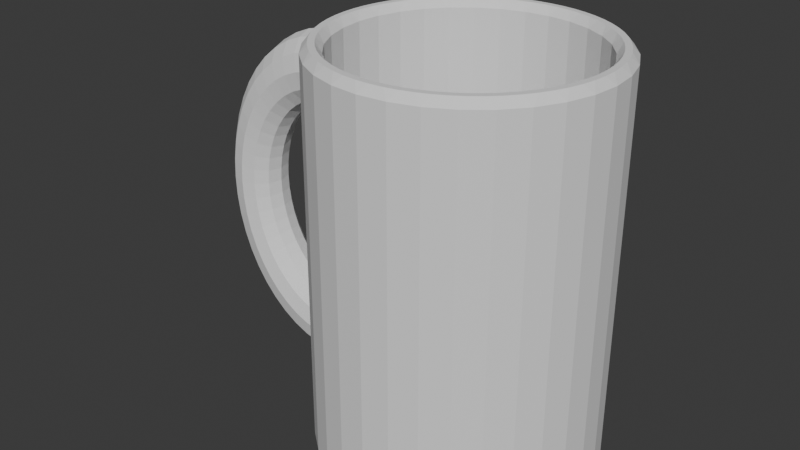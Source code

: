# Source: mug.blend  (saved by Blender 4.3.34; exported with 4.5.12 LTS)
import bpy
from mathutils import Matrix  # noqa: F401  (used for matrix-valued properties, if any)

bpy.ops.wm.read_factory_settings(use_empty=True)
scene = bpy.context.scene
scene.name = 'Scene'

# ---- collections
col_collection = bpy.data.collections.new('Collection'); scene.collection.children.link(col_collection)

# ---- world
world_world = bpy.data.worlds.new('World'); scene.world = world_world
world_world.use_nodes = True; world_world.node_tree.nodes.clear()
_N = world_world.node_tree.nodes; _L = world_world.node_tree.links
n0 = _N.new('ShaderNodeOutputWorld'); n0.name = 'World Output'; n0.location = (300, 300)
n1 = _N.new('ShaderNodeBackground'); n1.name = 'Background'; n1.location = (10, 300)
n1.inputs[0].default_value = (0.05088, 0.05088, 0.05088, 1.0)
_L.new(n1.outputs[0], n0.inputs[0])
n0.is_active_output = True
world_world.color = (0.05088, 0.05088, 0.05088)
world_world.sun_shadow_jitter_overblur = 0.0

# ---- meshes
me_torus = bpy.data.meshes.new('Torus')
me_torus.from_pydata([(0.25, 0.0, 0.0), (0.2433, 0.0, 0.025), (0.225, 0.0, 0.0433), (0.2, 0.0, 0.05), (0.175, 0.0, 0.0433), (0.1567, 0.0, 0.025), (0.15, 0.0, 6.123e-18), (0.1567, 0.0, -0.025), (0.175, 0.0, -0.0433), (0.2, 0.0, -0.05), (0.225, 0.0, -0.0433), (0.2433, 0.0, -0.025), (0.2479, 0.04079, 0.0), (0.2412, 0.0397, 0.025), (0.2231, 0.03671, 0.0433), (0.1983, 0.03263, 0.05), (0.1735, 0.02855, 0.0433), (0.1554, 0.02557, 0.025), (0.1487, 0.02447, 6.123e-18), (0.1554, 0.02557, -0.025), (0.1735, 0.02855, -0.0433), (0.1983, 0.03263, -0.05), (0.2231, 0.03671, -0.0433), (0.2412, 0.0397, -0.025), (0.2415, 0.08088, 0.0), (0.235, 0.07871, 0.025), (0.2173, 0.07279, 0.0433), (0.1932, 0.0647, 0.05), (0.169, 0.05662, 0.0433), (0.1514, 0.0507, 0.025), (0.1449, 0.04853, 6.123e-18), (0.1514, 0.0507, -0.025), (0.169, 0.05662, -0.0433), (0.1932, 0.0647, -0.05), (0.2173, 0.07279, -0.0433), (0.235, 0.07871, -0.025), (0.231, 0.1196, 0.0), (0.2248, 0.1164, 0.025), (0.2079, 0.1076, 0.0433), (0.1848, 0.09567, 0.05), (0.1617, 0.08371, 0.0433), (0.1448, 0.07496, 0.025), (0.1386, 0.07175, 6.123e-18), (0.1448, 0.07496, -0.025), (0.1617, 0.08371, -0.0433), (0.1848, 0.09567, -0.05), (0.2079, 0.1076, -0.0433), (0.2248, 0.1164, -0.025), (0.2165, 0.1563, 0.0), (0.2107, 0.1521, 0.025), (0.1949, 0.1406, 0.0433), (0.1732, 0.125, 0.05), (0.1516, 0.1094, 0.0433), (0.1357, 0.09794, 0.025), (0.1299, 0.09375, 6.123e-18), (0.1357, 0.09794, -0.025), (0.1516, 0.1094, -0.0433), (0.1732, 0.125, -0.05), (0.1949, 0.1406, -0.0433), (0.2107, 0.1521, -0.025), (0.1983, 0.1902, 0.0), (0.193, 0.1851, 0.025), (0.1785, 0.1712, 0.0433), (0.1587, 0.1522, 0.05), (0.1388, 0.1332, 0.0433), (0.1243, 0.1192, 0.025), (0.119, 0.1141, 6.123e-18), (0.1243, 0.1192, -0.025), (0.1388, 0.1332, -0.0433), (0.1587, 0.1522, -0.05), (0.1785, 0.1712, -0.0433), (0.193, 0.1851, -0.025), (0.1768, 0.221, 0.0), (0.172, 0.215, 0.025), (0.1591, 0.1989, 0.0433), (0.1414, 0.1768, 0.05), (0.1237, 0.1547, 0.0433), (0.1108, 0.1385, 0.025), (0.1061, 0.1326, 6.123e-18), (0.1108, 0.1385, -0.025), (0.1237, 0.1547, -0.0433), (0.1414, 0.1768, -0.05), (0.1591, 0.1989, -0.0433), (0.172, 0.215, -0.025), (0.1522, 0.2479, 0.0), (0.1481, 0.2413, 0.025), (0.137, 0.2231, 0.0433), (0.1218, 0.1983, 0.05), (0.1065, 0.1735, 0.0433), (0.09539, 0.1554, 0.025), (0.09131, 0.1488, 6.123e-18), (0.09539, 0.1554, -0.025), (0.1065, 0.1735, -0.0433), (0.1218, 0.1983, -0.05), (0.137, 0.2231, -0.0433), (0.1481, 0.2413, -0.025), (0.125, 0.2706, 0.0), (0.1217, 0.2634, 0.025), (0.1125, 0.2436, 0.0433), (0.1, 0.2165, 0.05), (0.0875, 0.1894, 0.0433), (0.07835, 0.1696, 0.025), (0.075, 0.1624, 6.123e-18), (0.07835, 0.1696, -0.025), (0.0875, 0.1894, -0.0433), (0.1, 0.2165, -0.05), (0.1125, 0.2436, -0.0433), (0.1217, 0.2634, -0.025), (0.09567, 0.2887, 0.0), (0.09311, 0.281, 0.025), (0.0861, 0.2598, 0.0433), (0.07654, 0.231, 0.05), (0.06697, 0.2021, 0.0433), (0.05997, 0.181, 0.025), (0.07654, 0.231, -0.05), (0.0861, 0.2598, -0.0433), (0.09311, 0.281, -0.025), (0.05823, 0.2717, 0.0433), (0.03263, 0.3098, 0.0), (0.03176, 0.3015, 0.025), (0.02937, 0.2788, 0.0433), (0.02611, 0.2479, 0.05), (0.02284, 0.2169, 0.0433), (0.02045, 0.1942, 0.025), (0.01958, 0.1859, 6.123e-18), (0.02045, 0.1942, -0.025), (0.02284, 0.2169, -0.0433), (0.02611, 0.2479, -0.05), (0.02937, 0.2788, -0.0433), (0.03176, 0.3015, -0.025), (1.887e-08, 0.3125, 0.0), (1.837e-08, 0.3041, 0.025), (1.699e-08, 0.2812, 0.0433), (1.51e-08, 0.25, 0.05), (1.321e-08, 0.2188, 0.0433), (1.183e-08, 0.1959, 0.025), (1.132e-08, 0.1875, 6.123e-18), (1.183e-08, 0.1959, -0.025), (1.321e-08, 0.2188, -0.0433), (1.51e-08, 0.25, -0.05), (1.699e-08, 0.2812, -0.0433), (1.837e-08, 0.3041, -0.025), (-0.03263, 0.3098, 0.0), (-0.03176, 0.3015, 0.025), (-0.02937, 0.2788, 0.0433), (-0.02611, 0.2479, 0.05), (-0.02284, 0.2169, 0.0433), (-0.02045, 0.1942, 0.025), (-0.01958, 0.1859, 6.123e-18), (-0.02045, 0.1942, -0.025), (-0.02284, 0.2169, -0.0433), (-0.02611, 0.2479, -0.05), (-0.02937, 0.2788, -0.0433), (-0.03176, 0.3015, -0.025), (-0.0647, 0.3019, 0.0), (-0.06297, 0.2938, 0.025), (-0.05823, 0.2717, 0.0433), (-0.05176, 0.2415, 0.05), (-0.04529, 0.2113, 0.0433), (-0.04056, 0.1892, 0.025), (-0.03882, 0.1811, 6.123e-18), (-0.04056, 0.1892, -0.025), (-0.04529, 0.2113, -0.0433), (-0.05176, 0.2415, -0.05), (-0.05823, 0.2717, -0.0433), (-0.06297, 0.2938, -0.025), (-0.09567, 0.2887, 0.0), (-0.09311, 0.281, 0.025), (-0.0861, 0.2598, 0.0433), (-0.07654, 0.231, 0.05), (-0.06697, 0.2021, 0.0433), (-0.05997, 0.181, 0.025), (-0.0574, 0.1732, 6.123e-18), (-0.05997, 0.181, -0.025), (-0.06697, 0.2021, -0.0433), (-0.07654, 0.231, -0.05), (-0.0861, 0.2598, -0.0433), (-0.09311, 0.281, -0.025), (-0.125, 0.2706, 0.0), (-0.1217, 0.2634, 0.025), (-0.1125, 0.2436, 0.0433), (-0.1, 0.2165, 0.05), (-0.0875, 0.1894, 0.0433), (-0.07835, 0.1696, 0.025), (-0.075, 0.1624, 6.123e-18), (-0.07835, 0.1696, -0.025), (-0.0875, 0.1894, -0.0433), (-0.1, 0.2165, -0.05), (-0.1125, 0.2436, -0.0433), (-0.1217, 0.2634, -0.025), (-0.1522, 0.2479, 0.0), (-0.1481, 0.2413, 0.025), (-0.137, 0.2231, 0.0433), (-0.1218, 0.1983, 0.05), (-0.1065, 0.1735, 0.0433), (-0.09539, 0.1554, 0.025), (-0.09131, 0.1488, 6.123e-18), (-0.09539, 0.1554, -0.025), (-0.1065, 0.1735, -0.0433), (-0.1218, 0.1983, -0.05), (-0.137, 0.2231, -0.0433), (-0.1481, 0.2413, -0.025), (-0.1768, 0.221, 0.0), (-0.172, 0.215, 0.025), (-0.1591, 0.1989, 0.0433), (-0.1414, 0.1768, 0.05), (-0.1237, 0.1547, 0.0433), (-0.1108, 0.1385, 0.025), (-0.1061, 0.1326, 6.123e-18), (-0.1108, 0.1385, -0.025), (-0.1237, 0.1547, -0.0433), (-0.1414, 0.1768, -0.05), (-0.1591, 0.1989, -0.0433), (-0.172, 0.215, -0.025), (-0.1983, 0.1902, 0.0), (-0.193, 0.1851, 0.025), (-0.1785, 0.1712, 0.0433), (-0.1587, 0.1522, 0.05), (-0.1388, 0.1332, 0.0433), (-0.1243, 0.1192, 0.025), (-0.119, 0.1141, 6.123e-18), (-0.1243, 0.1192, -0.025), (-0.1388, 0.1332, -0.0433), (-0.1587, 0.1522, -0.05), (-0.1785, 0.1712, -0.0433), (-0.193, 0.1851, -0.025), (-0.2165, 0.1563, 0.0), (-0.2107, 0.1521, 0.025), (-0.1949, 0.1406, 0.0433), (-0.1732, 0.125, 0.05), (-0.1516, 0.1094, 0.0433), (-0.1357, 0.09794, 0.025), (-0.1299, 0.09375, 6.123e-18), (-0.1357, 0.09794, -0.025), (-0.1516, 0.1094, -0.0433), (-0.1732, 0.125, -0.05), (-0.1949, 0.1406, -0.0433), (-0.2107, 0.1521, -0.025), (-0.231, 0.1196, 0.0), (-0.2248, 0.1164, 0.025), (-0.2079, 0.1076, 0.0433), (-0.1848, 0.09567, 0.05), (-0.1617, 0.08371, 0.0433), (-0.1448, 0.07496, 0.025), (-0.1386, 0.07175, 6.123e-18), (-0.1448, 0.07496, -0.025), (-0.1617, 0.08371, -0.0433), (-0.1848, 0.09567, -0.05), (-0.2079, 0.1076, -0.0433), (-0.2248, 0.1164, -0.025), (-0.2415, 0.08088, 0.0), (-0.235, 0.07871, 0.025), (-0.2173, 0.07279, 0.0433), (-0.1932, 0.0647, 0.05), (-0.169, 0.05662, 0.0433), (-0.1514, 0.0507, 0.025), (-0.1449, 0.04853, 6.123e-18), (-0.1514, 0.0507, -0.025), (-0.169, 0.05662, -0.0433), (-0.1932, 0.0647, -0.05), (-0.2173, 0.07279, -0.0433), (-0.235, 0.07871, -0.025), (-0.2479, 0.04079, 0.0), (-0.2412, 0.0397, 0.025), (-0.2231, 0.03671, 0.0433), (-0.1983, 0.03263, 0.05), (-0.1735, 0.02855, 0.0433), (-0.1554, 0.02557, 0.025), (-0.1487, 0.02447, 6.123e-18), (-0.1554, 0.02557, -0.025), (-0.1735, 0.02855, -0.0433), (-0.1983, 0.03263, -0.05), (-0.2231, 0.03671, -0.0433), (-0.2412, 0.0397, -0.025), (-0.25, 2.732e-08, 0.0), (-0.2433, 2.659e-08, 0.025), (-0.225, 2.459e-08, 0.0433), (-0.2, 2.186e-08, 0.05), (-0.175, 1.912e-08, 0.0433), (-0.1567, 1.712e-08, 0.025), (-0.15, 1.639e-08, 6.123e-18), (-0.1567, 1.712e-08, -0.025), (-0.175, 1.912e-08, -0.0433), (-0.2, 2.186e-08, -0.05), (-0.225, 2.459e-08, -0.0433), (-0.2433, 2.659e-08, -0.025), (-0.2479, -0.04079, 0.0), (-0.2412, -0.0397, 0.025), (-0.2231, -0.03671, 0.0433), (-0.1983, -0.03263, 0.05), (-0.1735, -0.02855, 0.0433), (-0.1554, -0.02557, 0.025), (-0.1487, -0.02447, 6.123e-18), (-0.1554, -0.02557, -0.025), (-0.1735, -0.02855, -0.0433), (-0.1983, -0.03263, -0.05), (-0.2231, -0.03671, -0.0433), (-0.2412, -0.0397, -0.025), (-0.2415, -0.08088, 0.0), (-0.235, -0.07871, 0.025), (-0.2173, -0.07279, 0.0433), (-0.1932, -0.0647, 0.05), (-0.169, -0.05662, 0.0433), (-0.1514, -0.0507, 0.025), (-0.1449, -0.04853, 6.123e-18), (-0.1514, -0.0507, -0.025), (-0.169, -0.05662, -0.0433), (-0.1932, -0.0647, -0.05), (-0.2173, -0.07279, -0.0433), (-0.235, -0.07871, -0.025), (-0.231, -0.1196, 0.0), (-0.2248, -0.1164, 0.025), (-0.2079, -0.1076, 0.0433), (-0.1848, -0.09567, 0.05), (-0.1617, -0.08371, 0.0433), (-0.1448, -0.07496, 0.025), (-0.1386, -0.07175, 6.123e-18), (-0.1448, -0.07496, -0.025), (-0.1617, -0.08371, -0.0433), (-0.1848, -0.09567, -0.05), (-0.2079, -0.1076, -0.0433), (-0.2248, -0.1164, -0.025), (-0.2165, -0.1562, 0.0), (-0.2107, -0.1521, 0.025), (-0.1949, -0.1406, 0.0433), (-0.1732, -0.125, 0.05), (-0.1516, -0.1094, 0.0433), (-0.1357, -0.09794, 0.025), (-0.1299, -0.09375, 6.123e-18), (-0.1357, -0.09794, -0.025), (-0.1516, -0.1094, -0.0433), (-0.1732, -0.125, -0.05), (-0.1949, -0.1406, -0.0433), (-0.2107, -0.1521, -0.025), (-0.1983, -0.1902, 0.0), (-0.193, -0.1851, 0.025), (-0.1785, -0.1712, 0.0433), (-0.1587, -0.1522, 0.05), (-0.1388, -0.1332, 0.0433), (-0.1243, -0.1192, 0.025), (-0.119, -0.1141, 6.123e-18), (-0.1243, -0.1192, -0.025), (-0.1388, -0.1332, -0.0433), (-0.1587, -0.1522, -0.05), (-0.1785, -0.1712, -0.0433), (-0.193, -0.1851, -0.025), (-0.1768, -0.221, 0.0), (-0.172, -0.215, 0.025), (-0.1591, -0.1989, 0.0433), (-0.1414, -0.1768, 0.05), (-0.1237, -0.1547, 0.0433), (-0.1108, -0.1385, 0.025), (-0.1061, -0.1326, 6.123e-18), (-0.1108, -0.1385, -0.025), (-0.1237, -0.1547, -0.0433), (-0.1414, -0.1768, -0.05), (-0.1591, -0.1989, -0.0433), (-0.172, -0.215, -0.025), (-0.1522, -0.2479, 0.0), (-0.1481, -0.2413, 0.025), (-0.137, -0.2231, 0.0433), (-0.1218, -0.1983, 0.05), (-0.1065, -0.1735, 0.0433), (-0.09539, -0.1554, 0.025), (-0.09131, -0.1488, 6.123e-18), (-0.09539, -0.1554, -0.025), (-0.1065, -0.1735, -0.0433), (-0.1218, -0.1983, -0.05), (-0.137, -0.2231, -0.0433), (-0.1481, -0.2413, -0.025), (-0.125, -0.2706, 0.0), (-0.1217, -0.2634, 0.025), (-0.1125, -0.2436, 0.0433), (-0.1, -0.2165, 0.05), (-0.0875, -0.1894, 0.0433), (-0.07835, -0.1696, 0.025), (-0.075, -0.1624, 6.123e-18), (-0.07835, -0.1696, -0.025), (-0.0875, -0.1894, -0.0433), (-0.1, -0.2165, -0.05), (-0.1125, -0.2436, -0.0433), (-0.1217, -0.2634, -0.025), (-0.09567, -0.2887, 0.0), (-0.09311, -0.281, 0.025), (-0.0861, -0.2598, 0.0433), (-0.07654, -0.231, 0.05), (-0.06697, -0.2021, 0.0433), (-0.05997, -0.181, 0.025), (-0.0574, -0.1732, 6.123e-18), (-0.05997, -0.181, -0.025), (-0.06697, -0.2021, -0.0433), (-0.07654, -0.231, -0.05), (-0.0861, -0.2598, -0.0433), (-0.09311, -0.281, -0.025), (-0.0647, -0.3019, 0.0), (-0.06297, -0.2938, 0.025), (-0.05823, -0.2717, 0.0433), (-0.05176, -0.2415, 0.05), (-0.04529, -0.2113, 0.0433), (-0.04056, -0.1892, 0.025), (-0.03882, -0.1811, 6.123e-18), (-0.04056, -0.1892, -0.025), (-0.04529, -0.2113, -0.0433), (-0.05176, -0.2415, -0.05), (-0.05823, -0.2717, -0.0433), (-0.06297, -0.2938, -0.025), (-0.03263, -0.3098, 0.0), (-0.03176, -0.3015, 0.025), (-0.02937, -0.2788, 0.0433), (-0.02611, -0.2479, 0.05), (-0.02284, -0.2169, 0.0433), (-0.02045, -0.1942, 0.025), (-0.01958, -0.1859, 6.123e-18), (-0.02045, -0.1942, -0.025), (-0.02284, -0.2169, -0.0433), (-0.02611, -0.2479, -0.05), (-0.02937, -0.2788, -0.0433), (-0.03176, -0.3015, -0.025), (1.887e-08, -0.3125, 0.0), (1.837e-08, -0.3041, 0.025), (1.699e-08, -0.2812, 0.0433), (1.51e-08, -0.25, 0.05), (1.321e-08, -0.2188, 0.0433), (1.183e-08, -0.1959, 0.025), (1.132e-08, -0.1875, 6.123e-18), (1.183e-08, -0.1959, -0.025), (1.321e-08, -0.2188, -0.0433), (1.51e-08, -0.25, -0.05), (1.699e-08, -0.2812, -0.0433), (1.837e-08, -0.3041, -0.025), (0.03263, -0.3098, 0.0), (0.03176, -0.3015, 0.025), (0.02937, -0.2788, 0.0433), (0.02611, -0.2479, 0.05), (0.02284, -0.2169, 0.0433), (0.02045, -0.1942, 0.025), (0.01958, -0.1859, 6.123e-18), (0.02045, -0.1942, -0.025), (0.02284, -0.2169, -0.0433), (0.02611, -0.2479, -0.05), (0.02937, -0.2788, -0.0433), (0.03176, -0.3015, -0.025), (0.09567, -0.2887, 0.0), (0.09311, -0.281, 0.025), (0.0861, -0.2598, 0.0433), (0.07654, -0.231, 0.05), (0.06697, -0.2021, 0.0433), (0.05997, -0.181, 0.025), (0.0861, -0.2598, -0.0433), (0.09311, -0.281, -0.025), (0.125, -0.2706, 0.0), (0.1217, -0.2634, 0.025), (0.1125, -0.2436, 0.0433), (0.1, -0.2165, 0.05), (0.0875, -0.1894, 0.0433), (0.07835, -0.1696, 0.025), (0.075, -0.1624, 6.123e-18), (0.07835, -0.1696, -0.025), (0.0875, -0.1894, -0.0433), (0.1, -0.2165, -0.05), (0.1125, -0.2436, -0.0433), (0.1217, -0.2634, -0.025), (0.1522, -0.2479, 0.0), (0.1481, -0.2413, 0.025), (0.137, -0.2231, 0.0433), (0.1218, -0.1983, 0.05), (0.1065, -0.1735, 0.0433), (0.09539, -0.1554, 0.025), (0.09131, -0.1488, 6.123e-18), (0.09539, -0.1554, -0.025), (0.1065, -0.1735, -0.0433), (0.1218, -0.1983, -0.05), (0.137, -0.2231, -0.0433), (0.1481, -0.2413, -0.025), (0.1768, -0.221, 0.0), (0.172, -0.2151, 0.025), (0.1591, -0.1989, 0.0433), (0.1414, -0.1768, 0.05), (0.1237, -0.1547, 0.0433), (0.1108, -0.1385, 0.025), (0.1061, -0.1326, 6.123e-18), (0.1108, -0.1385, -0.025), (0.1237, -0.1547, -0.0433), (0.1414, -0.1768, -0.05), (0.1591, -0.1989, -0.0433), (0.172, -0.2151, -0.025), (0.1983, -0.1902, 0.0), (0.193, -0.1851, 0.025), (0.1785, -0.1712, 0.0433), (0.1587, -0.1522, 0.05), (0.1388, -0.1332, 0.0433), (0.1243, -0.1192, 0.025), (0.119, -0.1141, 6.123e-18), (0.1243, -0.1192, -0.025), (0.1388, -0.1332, -0.0433), (0.1587, -0.1522, -0.05), (0.1785, -0.1712, -0.0433), (0.193, -0.1851, -0.025), (0.2165, -0.1563, 0.0), (0.2107, -0.1521, 0.025), (0.1949, -0.1406, 0.0433), (0.1732, -0.125, 0.05), (0.1516, -0.1094, 0.0433), (0.1357, -0.09794, 0.025), (0.1299, -0.09375, 6.123e-18), (0.1357, -0.09794, -0.025), (0.1516, -0.1094, -0.0433), (0.1732, -0.125, -0.05), (0.1949, -0.1406, -0.0433), (0.2107, -0.1521, -0.025), (0.231, -0.1196, 0.0), (0.2248, -0.1164, 0.025), (0.2079, -0.1076, 0.0433), (0.1848, -0.09567, 0.05), (0.1617, -0.08371, 0.0433), (0.1448, -0.07496, 0.025), (0.1386, -0.07175, 6.123e-18), (0.1448, -0.07496, -0.025), (0.1617, -0.08371, -0.0433), (0.1848, -0.09567, -0.05), (0.2079, -0.1076, -0.0433), (0.2248, -0.1164, -0.025), (0.2415, -0.08088, 0.0), (0.235, -0.07871, 0.025), (0.2173, -0.07279, 0.0433), (0.1932, -0.0647, 0.05), (0.169, -0.05662, 0.0433), (0.1514, -0.0507, 0.025), (0.1449, -0.04853, 6.123e-18), (0.1514, -0.0507, -0.025), (0.169, -0.05662, -0.0433), (0.1932, -0.0647, -0.05), (0.2173, -0.07279, -0.0433), (0.235, -0.07871, -0.025), (0.2479, -0.04079, 0.0), (0.2412, -0.0397, 0.025), (0.2231, -0.03671, 0.0433), (0.1983, -0.03263, 0.05), (0.1735, -0.02855, 0.0433), (0.1554, -0.02557, 0.025), (0.1487, -0.02447, 6.123e-18), (0.1554, -0.02557, -0.025), (0.1735, -0.02855, -0.0433), (0.1983, -0.03263, -0.05), (0.2231, -0.03671, -0.0433), (0.2412, -0.0397, -0.025), (0.01632, 0.3112, 0.0), (0.01588, 0.3028, 0.025), (0.01468, 0.28, 0.0433), (0.01305, 0.2489, 0.05), (0.01142, 0.2178, 0.0433), (0.01023, 0.195, 0.025), (0.009789, 0.1867, 6.123e-18), (0.01023, 0.195, -0.025), (0.01142, 0.2178, -0.0433), (0.01305, 0.2489, -0.05), (0.01468, 0.28, -0.0433), (0.01588, 0.3028, -0.025), (0.01632, -0.3112, 0.0), (0.01588, -0.3028, 0.025), (0.01468, -0.28, 0.0433), (0.01305, -0.2489, 0.05), (0.01142, -0.2178, 0.0433), (0.01023, -0.195, 0.025), (0.009789, -0.1867, 6.123e-18), (0.01023, -0.195, -0.025), (0.01142, -0.2178, -0.0433), (0.01305, -0.2489, -0.05), (0.01468, -0.28, -0.0433), (0.01588, -0.3028, -0.025), (0.2634, -0.35, -0.25), (0.3121, -0.35, -0.2452), (0.359, -0.35, -0.231), (0.4022, -0.35, -0.2079), (0.4401, -0.35, -0.1768), (0.4712, -0.35, -0.1389), (0.4943, -0.35, -0.09567), (0.5085, -0.35, -0.04877), (0.5134, -0.35, 1.53e-08), (0.5085, -0.35, 0.04877), (0.4943, -0.35, 0.09567), (0.4712, -0.35, 0.1389), (0.4401, -0.35, 0.1768), (0.4022, -0.35, 0.2079), (0.359, -0.35, 0.231), (0.3121, -0.35, 0.2452), (0.2634, -0.35, 0.25), (0.2146, -0.35, 0.2452), (0.1677, -0.35, 0.231), (0.1245, -0.35, 0.2079), (0.08658, -0.35, 0.1768), (0.05549, -0.35, 0.1389), (0.03238, -0.35, 0.09567), (0.01816, -0.35, 0.04877), (0.01335, -0.35, 1.53e-08), (0.01816, -0.35, -0.04877), (0.03238, -0.35, -0.09567), (0.05549, -0.35, -0.1389), (0.08658, -0.35, -0.1768), (0.1245, -0.35, -0.2079), (0.1677, -0.35, -0.231), (0.2146, -0.35, -0.2452), (0.3055, -0.2146, -0.2117), (0.2634, -0.2146, -0.2159), (0.346, -0.2146, -0.1994), (0.3833, -0.2146, -0.1795), (0.416, -0.2146, -0.1526), (0.4428, -0.2146, -0.1199), (0.4628, -0.2146, -0.08261), (0.4751, -0.2146, -0.04211), (0.4792, -0.2146, 9.381e-09), (0.4751, -0.2146, 0.04211), (0.4628, -0.2146, 0.08261), (0.4428, -0.2146, 0.1199), (0.416, -0.2146, 0.1526), (0.3833, -0.2146, 0.1795), (0.346, -0.2146, 0.1994), (0.3055, -0.2146, 0.2117), (0.2634, -0.2146, 0.2159), (0.2212, -0.2146, 0.2117), (0.1807, -0.2146, 0.1994), (0.1434, -0.2146, 0.1795), (0.1107, -0.2146, 0.1526), (0.08386, -0.2146, 0.1199), (0.06391, -0.2146, 0.08261), (0.05163, -0.2146, 0.04211), (0.04748, -0.2146, 9.381e-09), (0.05163, -0.2146, -0.04211), (0.06391, -0.2146, -0.08261), (0.08386, -0.2146, -0.1199), (0.1107, -0.2146, -0.1526), (0.1434, -0.2146, -0.1795), (0.1807, -0.2146, -0.1994), (0.2212, -0.2146, -0.2117), (0.2748, 0.35, -0.2262), (0.2519, 0.35, -0.2262), (0.2634, 0.3357, -0.2159), (0.3055, 0.3357, -0.2117), (0.3187, 0.35, -0.2196), (0.2963, 0.35, -0.2241), (0.346, 0.3357, -0.1994), (0.3605, 0.35, -0.2046), (0.3394, 0.35, -0.2134), (0.3833, 0.3357, -0.1795), (0.3985, 0.35, -0.1818), (0.3795, 0.35, -0.1944), (0.416, 0.3357, -0.1526), (0.4314, 0.35, -0.1519), (0.4152, 0.35, -0.168), (0.4428, 0.3357, -0.1199), (0.4578, 0.35, -0.1162), (0.4451, 0.35, -0.1352), (0.4628, 0.3357, -0.08261), (0.4767, 0.35, -0.07602), (0.468, 0.35, -0.09713), (0.4751, 0.3357, -0.04211), (0.4875, 0.35, -0.03293), (0.483, 0.35, -0.05534), (0.4792, 0.3357, -1.467e-08), (0.4896, 0.35, 0.01142), (0.4896, 0.35, -0.01142), (0.4751, 0.3357, 0.04211), (0.483, 0.35, 0.05534), (0.4875, 0.35, 0.03293), (0.4628, 0.3357, 0.08261), (0.468, 0.35, 0.09713), (0.4767, 0.35, 0.07602), (0.4428, 0.3357, 0.1199), (0.4451, 0.35, 0.1352), (0.4578, 0.35, 0.1162), (0.416, 0.3357, 0.1526), (0.4152, 0.35, 0.168), (0.4314, 0.35, 0.1519), (0.3833, 0.3357, 0.1795), (0.3795, 0.35, 0.1944), (0.3985, 0.35, 0.1818), (0.346, 0.3357, 0.1994), (0.3394, 0.35, 0.2134), (0.3605, 0.35, 0.2046), (0.3055, 0.3357, 0.2117), (0.2963, 0.35, 0.2241), (0.3187, 0.35, 0.2196), (0.2634, 0.3357, 0.2159), (0.2519, 0.35, 0.2262), (0.2748, 0.35, 0.2262), (0.2212, 0.3357, 0.2117), (0.208, 0.35, 0.2196), (0.2304, 0.35, 0.2241), (0.1807, 0.3357, 0.1994), (0.1662, 0.35, 0.2046), (0.1873, 0.35, 0.2134), (0.1434, 0.3357, 0.1795), (0.1282, 0.35, 0.1818), (0.1472, 0.35, 0.1944), (0.1107, 0.3357, 0.1526), (0.09531, 0.35, 0.1519), (0.1115, 0.35, 0.168), (0.08386, 0.3357, 0.1199), (0.06891, 0.35, 0.1162), (0.0816, 0.35, 0.1352), (0.06391, 0.3357, 0.08261), (0.04998, 0.35, 0.07602), (0.05872, 0.35, 0.09713), (0.05163, 0.3357, 0.04211), (0.03925, 0.35, 0.03293), (0.0437, 0.35, 0.05534), (0.04748, 0.3357, -1.467e-08), (0.03713, 0.35, -0.01142), (0.03713, 0.35, 0.01142), (0.05163, 0.3357, -0.04211), (0.0437, 0.35, -0.05534), (0.03925, 0.35, -0.03293), (0.06391, 0.3357, -0.08261), (0.05872, 0.35, -0.09713), (0.04998, 0.35, -0.07602), (0.08386, 0.3357, -0.1199), (0.0816, 0.35, -0.1352), (0.06891, 0.35, -0.1162), (0.1107, 0.3357, -0.1526), (0.1115, 0.35, -0.168), (0.09531, 0.35, -0.1519), (0.1434, 0.3357, -0.1795), (0.1472, 0.35, -0.1944), (0.1282, 0.35, -0.1818), (0.1807, 0.3357, -0.1994), (0.1873, 0.35, -0.2134), (0.1662, 0.35, -0.2046), (0.2212, 0.3357, -0.2117), (0.2304, 0.35, -0.2241), (0.208, 0.35, -0.2196), (0.2985, 0.35, -0.2351), (0.3209, 0.35, -0.2306), (0.3121, 0.3357, -0.2452), (0.2748, 0.35, -0.2374), (0.2634, 0.3357, -0.25), (0.2519, 0.35, -0.2374), (0.3436, 0.35, -0.2237), (0.3648, 0.35, -0.215), (0.359, 0.3357, -0.231), (0.3857, 0.35, -0.2037), (0.4047, 0.35, -0.191), (0.4022, 0.3357, -0.2079), (0.4231, 0.35, -0.1759), (0.4393, 0.35, -0.1598), (0.4401, 0.3357, -0.1768), (0.4544, 0.35, -0.1414), (0.4671, 0.35, -0.1224), (0.4712, 0.3357, -0.1389), (0.4783, 0.35, -0.1014), (0.4871, 0.35, -0.0803), (0.4943, 0.3357, -0.09567), (0.494, 0.35, -0.05752), (0.4984, 0.35, -0.03511), (0.5085, 0.3357, -0.04877), (0.5008, 0.35, -0.01142), (0.5008, 0.35, 0.01142), (0.5134, 0.3357, -1.467e-08), (0.4984, 0.35, 0.03511), (0.494, 0.35, 0.05752), (0.5085, 0.3357, 0.04877), (0.4871, 0.35, 0.0803), (0.4783, 0.35, 0.1014), (0.4943, 0.3357, 0.09567), (0.4671, 0.35, 0.1224), (0.4544, 0.35, 0.1414), (0.4712, 0.3357, 0.1389), (0.4393, 0.35, 0.1598), (0.4231, 0.35, 0.1759), (0.4401, 0.3357, 0.1768), (0.4047, 0.35, 0.191), (0.3857, 0.35, 0.2037), (0.4022, 0.3357, 0.2079), (0.3648, 0.35, 0.215), (0.3436, 0.35, 0.2237), (0.359, 0.3357, 0.231), (0.3209, 0.35, 0.2306), (0.2985, 0.35, 0.2351), (0.3121, 0.3357, 0.2452), (0.2748, 0.35, 0.2374), (0.2519, 0.35, 0.2374), (0.2634, 0.3357, 0.25), (0.2282, 0.35, 0.2351), (0.2058, 0.35, 0.2306), (0.2146, 0.3357, 0.2452), (0.1831, 0.35, 0.2237), (0.162, 0.35, 0.215), (0.1677, 0.3357, 0.231), (0.141, 0.35, 0.2037), (0.122, 0.35, 0.191), (0.1245, 0.3357, 0.2079), (0.1036, 0.35, 0.1759), (0.08741, 0.35, 0.1598), (0.08658, 0.3357, 0.1768), (0.07231, 0.35, 0.1414), (0.05962, 0.35, 0.1224), (0.05549, 0.3357, 0.1389), (0.0484, 0.35, 0.1014), (0.03966, 0.35, 0.0803), (0.03238, 0.3357, 0.09567), (0.03275, 0.35, 0.05752), (0.02829, 0.35, 0.03511), (0.01816, 0.3357, 0.04877), (0.02596, 0.35, 0.01142), (0.02596, 0.35, -0.01142), (0.01335, 0.3357, -1.467e-08), (0.02829, 0.35, -0.03511), (0.03275, 0.35, -0.05752), (0.01816, 0.3357, -0.04877), (0.03966, 0.35, -0.0803), (0.0484, 0.35, -0.1014), (0.03238, 0.3357, -0.09567), (0.05962, 0.35, -0.1224), (0.07231, 0.35, -0.1414), (0.05549, 0.3357, -0.1389), (0.08741, 0.35, -0.1598), (0.1036, 0.35, -0.1759), (0.08658, 0.3357, -0.1768), (0.122, 0.35, -0.191), (0.141, 0.35, -0.2037), (0.1245, 0.3357, -0.2079), (0.162, 0.35, -0.215), (0.1831, 0.35, -0.2237), (0.1677, 0.3357, -0.231), (0.2058, 0.35, -0.2306), (0.2282, 0.35, -0.2351), (0.2146, 0.3357, -0.2452)], [], [(546, 130, 131, 547), (547, 131, 132, 548), (548, 132, 133, 549), (549, 133, 134, 550), (550, 134, 135, 551), (551, 135, 136, 552), (552, 136, 137, 553), (553, 137, 138, 554), (554, 138, 139, 555), (555, 139, 140, 556), (556, 140, 141, 557), (557, 141, 130, 546), (130, 142, 143, 131), (131, 143, 144, 132), (132, 144, 145, 133), (133, 145, 146, 134), (134, 146, 147, 135), (135, 147, 148, 136), (136, 148, 149, 137), (137, 149, 150, 138), (138, 150, 151, 139), (139, 151, 152, 140), (140, 152, 153, 141), (141, 153, 142, 130), (142, 154, 155, 143), (143, 155, 156, 144), (144, 156, 157, 145), (145, 157, 158, 146), (146, 158, 159, 147), (147, 159, 160, 148), (148, 160, 161, 149), (149, 161, 162, 150), (150, 162, 163, 151), (151, 163, 164, 152), (152, 164, 165, 153), (153, 165, 154, 142), (154, 166, 167, 155), (155, 167, 168, 156), (156, 168, 169, 157), (157, 169, 170, 158), (158, 170, 171, 159), (159, 171, 172, 160), (160, 172, 173, 161), (161, 173, 174, 162), (162, 174, 175, 163), (163, 175, 176, 164), (164, 176, 177, 165), (165, 177, 166, 154), (166, 178, 179, 167), (167, 179, 180, 168), (168, 180, 181, 169), (169, 181, 182, 170), (170, 182, 183, 171), (171, 183, 184, 172), (172, 184, 185, 173), (173, 185, 186, 174), (174, 186, 187, 175), (175, 187, 188, 176), (176, 188, 189, 177), (177, 189, 178, 166), (178, 190, 191, 179), (179, 191, 192, 180), (180, 192, 193, 181), (181, 193, 194, 182), (182, 194, 195, 183), (183, 195, 196, 184), (184, 196, 197, 185), (185, 197, 198, 186), (186, 198, 199, 187), (187, 199, 200, 188), (188, 200, 201, 189), (189, 201, 190, 178), (190, 202, 203, 191), (191, 203, 204, 192), (192, 204, 205, 193), (193, 205, 206, 194), (194, 206, 207, 195), (195, 207, 208, 196), (196, 208, 209, 197), (197, 209, 210, 198), (198, 210, 211, 199), (199, 211, 212, 200), (200, 212, 213, 201), (201, 213, 202, 190), (202, 214, 215, 203), (203, 215, 216, 204), (204, 216, 217, 205), (205, 217, 218, 206), (206, 218, 219, 207), (207, 219, 220, 208), (208, 220, 221, 209), (209, 221, 222, 210), (210, 222, 223, 211), (211, 223, 224, 212), (212, 224, 225, 213), (213, 225, 214, 202), (214, 226, 227, 215), (215, 227, 228, 216), (216, 228, 229, 217), (217, 229, 230, 218), (218, 230, 231, 219), (219, 231, 232, 220), (220, 232, 233, 221), (221, 233, 234, 222), (222, 234, 235, 223), (223, 235, 236, 224), (224, 236, 237, 225), (225, 237, 226, 214), (226, 238, 239, 227), (227, 239, 240, 228), (228, 240, 241, 229), (229, 241, 242, 230), (230, 242, 243, 231), (231, 243, 244, 232), (232, 244, 245, 233), (233, 245, 246, 234), (234, 246, 247, 235), (235, 247, 248, 236), (236, 248, 249, 237), (237, 249, 238, 226), (238, 250, 251, 239), (239, 251, 252, 240), (240, 252, 253, 241), (241, 253, 254, 242), (242, 254, 255, 243), (243, 255, 256, 244), (244, 256, 257, 245), (245, 257, 258, 246), (246, 258, 259, 247), (247, 259, 260, 248), (248, 260, 261, 249), (249, 261, 250, 238), (250, 262, 263, 251), (251, 263, 264, 252), (252, 264, 265, 253), (253, 265, 266, 254), (254, 266, 267, 255), (255, 267, 268, 256), (256, 268, 269, 257), (257, 269, 270, 258), (258, 270, 271, 259), (259, 271, 272, 260), (260, 272, 273, 261), (261, 273, 262, 250), (262, 274, 275, 263), (263, 275, 276, 264), (264, 276, 277, 265), (265, 277, 278, 266), (266, 278, 279, 267), (267, 279, 280, 268), (268, 280, 281, 269), (269, 281, 282, 270), (270, 282, 283, 271), (271, 283, 284, 272), (272, 284, 285, 273), (273, 285, 274, 262), (274, 286, 287, 275), (275, 287, 288, 276), (276, 288, 289, 277), (277, 289, 290, 278), (278, 290, 291, 279), (279, 291, 292, 280), (280, 292, 293, 281), (281, 293, 294, 282), (282, 294, 295, 283), (283, 295, 296, 284), (284, 296, 297, 285), (285, 297, 286, 274), (286, 298, 299, 287), (287, 299, 300, 288), (288, 300, 301, 289), (289, 301, 302, 290), (290, 302, 303, 291), (291, 303, 304, 292), (292, 304, 305, 293), (293, 305, 306, 294), (294, 306, 307, 295), (295, 307, 308, 296), (296, 308, 309, 297), (297, 309, 298, 286), (298, 310, 311, 299), (299, 311, 312, 300), (300, 312, 313, 301), (301, 313, 314, 302), (302, 314, 315, 303), (303, 315, 316, 304), (304, 316, 317, 305), (305, 317, 318, 306), (306, 318, 319, 307), (307, 319, 320, 308), (308, 320, 321, 309), (309, 321, 310, 298), (310, 322, 323, 311), (311, 323, 324, 312), (312, 324, 325, 313), (313, 325, 326, 314), (314, 326, 327, 315), (315, 327, 328, 316), (316, 328, 329, 317), (317, 329, 330, 318), (318, 330, 331, 319), (319, 331, 332, 320), (320, 332, 333, 321), (321, 333, 322, 310), (322, 334, 335, 323), (323, 335, 336, 324), (324, 336, 337, 325), (325, 337, 338, 326), (326, 338, 339, 327), (327, 339, 340, 328), (328, 340, 341, 329), (329, 341, 342, 330), (330, 342, 343, 331), (331, 343, 344, 332), (332, 344, 345, 333), (333, 345, 334, 322), (334, 346, 347, 335), (335, 347, 348, 336), (336, 348, 349, 337), (337, 349, 350, 338), (338, 350, 351, 339), (339, 351, 352, 340), (340, 352, 353, 341), (341, 353, 354, 342), (342, 354, 355, 343), (343, 355, 356, 344), (344, 356, 357, 345), (345, 357, 346, 334), (346, 358, 359, 347), (347, 359, 360, 348), (348, 360, 361, 349), (349, 361, 362, 350), (350, 362, 363, 351), (351, 363, 364, 352), (352, 364, 365, 353), (353, 365, 366, 354), (354, 366, 367, 355), (355, 367, 368, 356), (356, 368, 369, 357), (357, 369, 358, 346), (358, 370, 371, 359), (359, 371, 372, 360), (360, 372, 373, 361), (361, 373, 374, 362), (362, 374, 375, 363), (363, 375, 376, 364), (364, 376, 377, 365), (365, 377, 378, 366), (366, 378, 379, 367), (367, 379, 380, 368), (368, 380, 381, 369), (369, 381, 370, 358), (370, 382, 383, 371), (371, 383, 384, 372), (372, 384, 385, 373), (373, 385, 386, 374), (374, 386, 387, 375), (375, 387, 388, 376), (376, 388, 389, 377), (377, 389, 390, 378), (378, 390, 391, 379), (379, 391, 392, 380), (380, 392, 393, 381), (381, 393, 382, 370), (382, 394, 395, 383), (383, 395, 396, 384), (384, 396, 397, 385), (385, 397, 398, 386), (386, 398, 399, 387), (387, 399, 400, 388), (388, 400, 401, 389), (389, 401, 402, 390), (390, 402, 403, 391), (391, 403, 404, 392), (392, 404, 405, 393), (393, 405, 394, 382), (394, 406, 407, 395), (395, 407, 408, 396), (396, 408, 409, 397), (397, 409, 410, 398), (398, 410, 411, 399), (399, 411, 412, 400), (400, 412, 413, 401), (401, 413, 414, 402), (402, 414, 415, 403), (403, 415, 416, 404), (404, 416, 417, 405), (405, 417, 406, 394), (406, 418, 419, 407), (407, 419, 420, 408), (408, 420, 421, 409), (409, 421, 422, 410), (410, 422, 423, 411), (411, 423, 424, 412), (412, 424, 425, 413), (413, 425, 426, 414), (414, 426, 427, 415), (415, 427, 428, 416), (416, 428, 429, 417), (417, 429, 418, 406), (558, 430, 431, 559), (559, 431, 432, 560), (560, 432, 433, 561), (561, 433, 434, 562), (562, 434, 435, 563), (563, 435, 436, 564), (564, 436, 437, 565), (565, 437, 438, 566), (566, 438, 439, 567), (567, 439, 440, 568), (568, 440, 441, 569), (569, 441, 430, 558), (129, 557, 546, 118), (128, 556, 557, 129), (127, 555, 556, 128), (126, 554, 555, 127), (125, 553, 554, 126), (124, 552, 553, 125), (123, 551, 552, 124), (122, 550, 551, 123), (121, 549, 550, 122), (120, 548, 549, 121), (119, 547, 548, 120), (118, 546, 547, 119), (429, 569, 558, 418), (428, 568, 569, 429), (427, 567, 568, 428), (426, 566, 567, 427), (425, 565, 566, 426), (424, 564, 565, 425), (423, 563, 564, 424), (422, 562, 563, 423), (421, 561, 562, 422), (420, 560, 561, 421), (419, 559, 560, 420), (418, 558, 559, 419), (571, 732, 738, 572), (601, 825, 734, 570), (573, 741, 744, 574), (574, 744, 747, 575), (575, 747, 750, 576), (576, 750, 753, 577), (577, 753, 756, 578), (578, 756, 759, 579), (579, 759, 762, 580), (580, 762, 765, 581), (581, 765, 768, 582), (582, 768, 771, 583), (583, 771, 774, 584), (584, 774, 777, 585), (585, 777, 780, 586), (586, 780, 783, 587), (587, 783, 786, 588), (588, 786, 789, 589), (589, 789, 792, 590), (590, 792, 795, 591), (591, 795, 798, 592), (592, 798, 801, 593), (593, 801, 804, 594), (594, 804, 807, 595), (595, 807, 810, 596), (596, 810, 813, 597), (597, 813, 816, 598), (598, 816, 819, 599), (599, 819, 822, 600), (600, 822, 825, 601), (724, 721, 631, 632), (572, 738, 741, 573), (570, 571, 572, 573, 574, 575, 576, 577, 578, 579, 580, 581, 582, 583, 584, 585, 586, 587, 588, 589, 590, 591, 592, 593, 594, 595, 596, 597, 598, 599, 600, 601), (636, 727, 633, 603), (643, 640, 604, 605), (646, 643, 605, 606), (649, 646, 606, 607), (652, 649, 607, 608), (655, 652, 608, 609), (658, 655, 609, 610), (661, 658, 610, 611), (664, 661, 611, 612), (667, 664, 612, 613), (670, 667, 613, 614), (673, 670, 614, 615), (676, 673, 615, 616), (679, 676, 616, 617), (682, 679, 617, 618), (685, 682, 618, 619), (688, 685, 619, 620), (691, 688, 620, 621), (694, 691, 621, 622), (697, 694, 622, 623), (700, 697, 623, 624), (703, 700, 624, 625), (706, 703, 625, 626), (709, 706, 626, 627), (712, 709, 627, 628), (715, 712, 628, 629), (718, 715, 629, 630), (719, 723, 817, 815), (721, 718, 630, 631), (727, 724, 632, 633), (570, 734, 732, 571), (640, 637, 602, 604), (602, 603, 633, 632, 631, 630, 629, 628, 627, 626, 625, 624, 623, 622, 621, 620, 619, 618, 617, 616, 615, 614, 613, 612, 611, 610, 609, 608, 607, 606, 605, 604), (680, 684, 778, 776), (641, 645, 739, 737), (722, 726, 820, 818), (683, 687, 781, 779), (644, 648, 742, 740), (725, 729, 823, 821), (686, 690, 784, 782), (647, 651, 745, 743), (728, 635, 735, 824), (689, 693, 787, 785), (650, 654, 748, 746), (692, 696, 790, 788), (653, 657, 751, 749), (695, 699, 793, 791), (656, 660, 754, 752), (698, 702, 796, 794), (659, 663, 757, 755), (701, 705, 799, 797), (662, 666, 760, 758), (704, 708, 802, 800), (665, 669, 763, 761), (707, 711, 805, 803), (668, 672, 766, 764), (710, 714, 808, 806), (671, 675, 769, 767), (713, 717, 811, 809), (674, 678, 772, 770), (634, 639, 730, 733), (716, 720, 814, 812), (677, 681, 775, 773), (638, 642, 736, 731), (634, 635, 636), (637, 638, 639), (640, 641, 642), (643, 644, 645), (646, 647, 648), (649, 650, 651), (652, 653, 654), (655, 656, 657), (658, 659, 660), (661, 662, 663), (664, 665, 666), (667, 668, 669), (670, 671, 672), (673, 674, 675), (676, 677, 678), (679, 680, 681), (682, 683, 684), (685, 686, 687), (688, 689, 690), (691, 692, 693), (694, 695, 696), (697, 698, 699), (700, 701, 702), (703, 704, 705), (706, 707, 708), (709, 710, 711), (712, 713, 714), (715, 716, 717), (718, 719, 720), (721, 722, 723), (724, 725, 726), (727, 728, 729), (730, 731, 732), (733, 734, 735), (736, 737, 738), (739, 740, 741), (742, 743, 744), (745, 746, 747), (748, 749, 750), (751, 752, 753), (754, 755, 756), (757, 758, 759), (760, 761, 762), (763, 764, 765), (766, 767, 768), (769, 770, 771), (772, 773, 774), (775, 776, 777), (778, 779, 780), (781, 782, 783), (784, 785, 786), (787, 788, 789), (790, 791, 792), (793, 794, 795), (796, 797, 798), (799, 800, 801), (802, 803, 804), (805, 806, 807), (808, 809, 810), (811, 812, 813), (814, 815, 816), (817, 818, 819), (820, 821, 822), (823, 824, 825), (732, 734, 733, 730), (738, 732, 731, 736), (741, 738, 737, 739), (744, 741, 740, 742), (747, 744, 743, 745), (750, 747, 746, 748), (753, 750, 749, 751), (756, 753, 752, 754), (759, 756, 755, 757), (762, 759, 758, 760), (765, 762, 761, 763), (768, 765, 764, 766), (771, 768, 767, 769), (774, 771, 770, 772), (777, 774, 773, 775), (780, 777, 776, 778), (783, 780, 779, 781), (786, 783, 782, 784), (789, 786, 785, 787), (792, 789, 788, 790), (795, 792, 791, 793), (798, 795, 794, 796), (801, 798, 797, 799), (804, 801, 800, 802), (807, 804, 803, 805), (810, 807, 806, 808), (813, 810, 809, 811), (816, 813, 812, 814), (819, 816, 815, 817), (822, 819, 818, 820), (825, 822, 821, 823), (734, 825, 824, 735), (639, 634, 636, 637), (642, 638, 637, 640), (645, 641, 640, 643), (648, 644, 643, 646), (651, 647, 646, 649), (654, 650, 649, 652), (657, 653, 652, 655), (660, 656, 655, 658), (663, 659, 658, 661), (666, 662, 661, 664), (669, 665, 664, 667), (672, 668, 667, 670), (675, 671, 670, 673), (678, 674, 673, 676), (681, 677, 676, 679), (684, 680, 679, 682), (687, 683, 682, 685), (690, 686, 685, 688), (693, 689, 688, 691), (696, 692, 691, 694), (699, 695, 694, 697), (702, 698, 697, 700), (705, 701, 700, 703), (708, 704, 703, 706), (711, 707, 706, 709), (714, 710, 709, 712), (717, 713, 712, 715), (720, 716, 715, 718), (723, 719, 718, 721), (726, 722, 721, 724), (729, 725, 724, 727), (635, 728, 727, 636), (735, 635, 634, 733), (638, 731, 730, 639), (641, 737, 736, 642), (644, 740, 739, 645), (647, 743, 742, 648), (650, 746, 745, 651), (653, 749, 748, 654), (656, 752, 751, 657), (659, 755, 754, 660), (662, 758, 757, 663), (665, 761, 760, 666), (668, 764, 763, 669), (671, 767, 766, 672), (674, 770, 769, 675), (677, 773, 772, 678), (680, 776, 775, 681), (683, 779, 778, 684), (686, 782, 781, 687), (689, 785, 784, 690), (692, 788, 787, 693), (695, 791, 790, 696), (698, 794, 793, 699), (701, 797, 796, 702), (704, 800, 799, 705), (707, 803, 802, 708), (710, 806, 805, 711), (713, 809, 808, 714), (716, 812, 811, 717), (719, 815, 814, 720), (722, 818, 817, 723), (725, 821, 820, 726), (728, 824, 823, 729), (637, 636, 603, 602)])
_uv = me_torus.uv_layers.new(name='UVMap')
_uv.uv.foreach_set('vector', [0.7396, 0.5, 0.75, 0.5, 0.75, 0.5833, 0.7396, 0.5833, 0.7396, 0.5833, 0.75, 0.5833, 0.75, 0.6667, 0.7396, 0.6667, 0.7396, 0.6667, 0.75, 0.6667, 0.75, 0.75, 0.7396, 0.75, 0.7396, 0.75, 0.75, 0.75, 0.75, 0.8333, 0.7396, 0.8333, 0.7396, 0.8333, 0.75, 0.8333, 0.75, 0.9167, 0.7396, 0.9167, 0.7396, 0.9167, 0.75, 0.9167, 0.75, 1.0, 0.7396, 1.0, 0.7396, 2.22e-16, 0.75, 2.22e-16, 0.75, 0.08333, 0.7396, 0.08333, 0.7396, 0.08333, 0.75, 0.08333, 0.75, 0.1667, 0.7396, 0.1667, 0.7396, 0.1667, 0.75, 0.1667, 0.75, 0.25, 0.7396, 0.25, 0.7396, 0.25, 0.75, 0.25, 0.75, 0.3333, 0.7396, 0.3333, 0.7396, 0.3333, 0.75, 0.3333, 0.75, 0.4167, 0.7396, 0.4167, 0.7396, 0.4167, 0.75, 0.4167, 0.75, 0.5, 0.7396, 0.5, 0.75, 0.5, 0.7708, 0.5, 0.7708, 0.5833, 0.75, 0.5833, 0.75, 0.5833, 0.7708, 0.5833, 0.7708, 0.6667, 0.75, 0.6667, 0.75, 0.6667, 0.7708, 0.6667, 0.7708, 0.75, 0.75, 0.75, 0.75, 0.75, 0.7708, 0.75, 0.7708, 0.8333, 0.75, 0.8333, 0.75, 0.8333, 0.7708, 0.8333, 0.7708, 0.9167, 0.75, 0.9167, 0.75, 0.9167, 0.7708, 0.9167, 0.7708, 1.0, 0.75, 1.0, 0.75, 2.22e-16, 0.7708, 2.22e-16, 0.7708, 0.08333, 0.75, 0.08333, 0.75, 0.08333, 0.7708, 0.08333, 0.7708, 0.1667, 0.75, 0.1667, 0.75, 0.1667, 0.7708, 0.1667, 0.7708, 0.25, 0.75, 0.25, 0.75, 0.25, 0.7708, 0.25, 0.7708, 0.3333, 0.75, 0.3333, 0.75, 0.3333, 0.7708, 0.3333, 0.7708, 0.4167, 0.75, 0.4167, 0.75, 0.4167, 0.7708, 0.4167, 0.7708, 0.5, 0.75, 0.5, 0.7708, 0.5, 0.7917, 0.5, 0.7917, 0.5833, 0.7708, 0.5833, 0.7708, 0.5833, 0.7917, 0.5833, 0.7917, 0.6667, 0.7708, 0.6667, 0.7708, 0.6667, 0.7917, 0.6667, 0.7917, 0.75, 0.7708, 0.75, 0.7708, 0.75, 0.7917, 0.75, 0.7917, 0.8333, 0.7708, 0.8333, 0.7708, 0.8333, 0.7917, 0.8333, 0.7917, 0.9167, 0.7708, 0.9167, 0.7708, 0.9167, 0.7917, 0.9167, 0.7917, 1.0, 0.7708, 1.0, 0.7708, 2.22e-16, 0.7917, 2.22e-16, 0.7917, 0.08333, 0.7708, 0.08333, 0.7708, 0.08333, 0.7917, 0.08333, 0.7917, 0.1667, 0.7708, 0.1667, 0.7708, 0.1667, 0.7917, 0.1667, 0.7917, 0.25, 0.7708, 0.25, 0.7708, 0.25, 0.7917, 0.25, 0.7917, 0.3333, 0.7708, 0.3333, 0.7708, 0.3333, 0.7917, 0.3333, 0.7917, 0.4167, 0.7708, 0.4167, 0.7708, 0.4167, 0.7917, 0.4167, 0.7917, 0.5, 0.7708, 0.5, 0.7917, 0.5, 0.8125, 0.5, 0.8125, 0.5833, 0.7917, 0.5833, 0.7917, 0.5833, 0.8125, 0.5833, 0.8125, 0.6667, 0.7917, 0.6667, 0.7917, 0.6667, 0.8125, 0.6667, 0.8125, 0.75, 0.7917, 0.75, 0.7917, 0.75, 0.8125, 0.75, 0.8125, 0.8333, 0.7917, 0.8333, 0.7917, 0.8333, 0.8125, 0.8333, 0.8125, 0.9167, 0.7917, 0.9167, 0.7917, 0.9167, 0.8125, 0.9167, 0.8125, 1.0, 0.7917, 1.0, 0.7917, 2.22e-16, 0.8125, 2.22e-16, 0.8125, 0.08333, 0.7917, 0.08333, 0.7917, 0.08333, 0.8125, 0.08333, 0.8125, 0.1667, 0.7917, 0.1667, 0.7917, 0.1667, 0.8125, 0.1667, 0.8125, 0.25, 0.7917, 0.25, 0.7917, 0.25, 0.8125, 0.25, 0.8125, 0.3333, 0.7917, 0.3333, 0.7917, 0.3333, 0.8125, 0.3333, 0.8125, 0.4167, 0.7917, 0.4167, 0.7917, 0.4167, 0.8125, 0.4167, 0.8125, 0.5, 0.7917, 0.5, 0.8125, 0.5, 0.8333, 0.5, 0.8333, 0.5833, 0.8125, 0.5833, 0.8125, 0.5833, 0.8333, 0.5833, 0.8333, 0.6667, 0.8125, 0.6667, 0.8125, 0.6667, 0.8333, 0.6667, 0.8333, 0.75, 0.8125, 0.75, 0.8125, 0.75, 0.8333, 0.75, 0.8333, 0.8333, 0.8125, 0.8333, 0.8125, 0.8333, 0.8333, 0.8333, 0.8333, 0.9167, 0.8125, 0.9167, 0.8125, 0.9167, 0.8333, 0.9167, 0.8333, 1.0, 0.8125, 1.0, 0.8125, 2.22e-16, 0.8333, 2.22e-16, 0.8333, 0.08333, 0.8125, 0.08333, 0.8125, 0.08333, 0.8333, 0.08333, 0.8333, 0.1667, 0.8125, 0.1667, 0.8125, 0.1667, 0.8333, 0.1667, 0.8333, 0.25, 0.8125, 0.25, 0.8125, 0.25, 0.8333, 0.25, 0.8333, 0.3333, 0.8125, 0.3333, 0.8125, 0.3333, 0.8333, 0.3333, 0.8333, 0.4167, 0.8125, 0.4167, 0.8125, 0.4167, 0.8333, 0.4167, 0.8333, 0.5, 0.8125, 0.5, 0.8333, 0.5, 0.8542, 0.5, 0.8542, 0.5833, 0.8333, 0.5833, 0.8333, 0.5833, 0.8542, 0.5833, 0.8542, 0.6667, 0.8333, 0.6667, 0.8333, 0.6667, 0.8542, 0.6667, 0.8542, 0.75, 0.8333, 0.75, 0.8333, 0.75, 0.8542, 0.75, 0.8542, 0.8333, 0.8333, 0.8333, 0.8333, 0.8333, 0.8542, 0.8333, 0.8542, 0.9167, 0.8333, 0.9167, 0.8333, 0.9167, 0.8542, 0.9167, 0.8542, 1.0, 0.8333, 1.0, 0.8333, 2.22e-16, 0.8542, 2.22e-16, 0.8542, 0.08333, 0.8333, 0.08333, 0.8333, 0.08333, 0.8542, 0.08333, 0.8542, 0.1667, 0.8333, 0.1667, 0.8333, 0.1667, 0.8542, 0.1667, 0.8542, 0.25, 0.8333, 0.25, 0.8333, 0.25, 0.8542, 0.25, 0.8542, 0.3333, 0.8333, 0.3333, 0.8333, 0.3333, 0.8542, 0.3333, 0.8542, 0.4167, 0.8333, 0.4167, 0.8333, 0.4167, 0.8542, 0.4167, 0.8542, 0.5, 0.8333, 0.5, 0.8542, 0.5, 0.875, 0.5, 0.875, 0.5833, 0.8542, 0.5833, 0.8542, 0.5833, 0.875, 0.5833, 0.875, 0.6667, 0.8542, 0.6667, 0.8542, 0.6667, 0.875, 0.6667, 0.875, 0.75, 0.8542, 0.75, 0.8542, 0.75, 0.875, 0.75, 0.875, 0.8333, 0.8542, 0.8333, 0.8542, 0.8333, 0.875, 0.8333, 0.875, 0.9167, 0.8542, 0.9167, 0.8542, 0.9167, 0.875, 0.9167, 0.875, 1.0, 0.8542, 1.0, 0.8542, 2.22e-16, 0.875, 2.22e-16, 0.875, 0.08333, 0.8542, 0.08333, 0.8542, 0.08333, 0.875, 0.08333, 0.875, 0.1667, 0.8542, 0.1667, 0.8542, 0.1667, 0.875, 0.1667, 0.875, 0.25, 0.8542, 0.25, 0.8542, 0.25, 0.875, 0.25, 0.875, 0.3333, 0.8542, 0.3333, 0.8542, 0.3333, 0.875, 0.3333, 0.875, 0.4167, 0.8542, 0.4167, 0.8542, 0.4167, 0.875, 0.4167, 0.875, 0.5, 0.8542, 0.5, 0.875, 0.5, 0.8958, 0.5, 0.8958, 0.5833, 0.875, 0.5833, 0.875, 0.5833, 0.8958, 0.5833, 0.8958, 0.6667, 0.875, 0.6667, 0.875, 0.6667, 0.8958, 0.6667, 0.8958, 0.75, 0.875, 0.75, 0.875, 0.75, 0.8958, 0.75, 0.8958, 0.8333, 0.875, 0.8333, 0.875, 0.8333, 0.8958, 0.8333, 0.8958, 0.9167, 0.875, 0.9167, 0.875, 0.9167, 0.8958, 0.9167, 0.8958, 1.0, 0.875, 1.0, 0.875, 2.22e-16, 0.8958, 2.22e-16, 0.8958, 0.08333, 0.875, 0.08333, 0.875, 0.08333, 0.8958, 0.08333, 0.8958, 0.1667, 0.875, 0.1667, 0.875, 0.1667, 0.8958, 0.1667, 0.8958, 0.25, 0.875, 0.25, 0.875, 0.25, 0.8958, 0.25, 0.8958, 0.3333, 0.875, 0.3333, 0.875, 0.3333, 0.8958, 0.3333, 0.8958, 0.4167, 0.875, 0.4167, 0.875, 0.4167, 0.8958, 0.4167, 0.8958, 0.5, 0.875, 0.5, 0.8958, 0.5, 0.9167, 0.5, 0.9167, 0.5833, 0.8958, 0.5833, 0.8958, 0.5833, 0.9167, 0.5833, 0.9167, 0.6667, 0.8958, 0.6667, 0.8958, 0.6667, 0.9167, 0.6667, 0.9167, 0.75, 0.8958, 0.75, 0.8958, 0.75, 0.9167, 0.75, 0.9167, 0.8333, 0.8958, 0.8333, 0.8958, 0.8333, 0.9167, 0.8333, 0.9167, 0.9167, 0.8958, 0.9167, 0.8958, 0.9167, 0.9167, 0.9167, 0.9167, 1.0, 0.8958, 1.0, 0.8958, 2.22e-16, 0.9167, 2.22e-16, 0.9167, 0.08333, 0.8958, 0.08333, 0.8958, 0.08333, 0.9167, 0.08333, 0.9167, 0.1667, 0.8958, 0.1667, 0.8958, 0.1667, 0.9167, 0.1667, 0.9167, 0.25, 0.8958, 0.25, 0.8958, 0.25, 0.9167, 0.25, 0.9167, 0.3333, 0.8958, 0.3333, 0.8958, 0.3333, 0.9167, 0.3333, 0.9167, 0.4167, 0.8958, 0.4167, 0.8958, 0.4167, 0.9167, 0.4167, 0.9167, 0.5, 0.8958, 0.5, 0.9167, 0.5, 0.9375, 0.5, 0.9375, 0.5833, 0.9167, 0.5833, 0.9167, 0.5833, 0.9375, 0.5833, 0.9375, 0.6667, 0.9167, 0.6667, 0.9167, 0.6667, 0.9375, 0.6667, 0.9375, 0.75, 0.9167, 0.75, 0.9167, 0.75, 0.9375, 0.75, 0.9375, 0.8333, 0.9167, 0.8333, 0.9167, 0.8333, 0.9375, 0.8333, 0.9375, 0.9167, 0.9167, 0.9167, 0.9167, 0.9167, 0.9375, 0.9167, 0.9375, 1.0, 0.9167, 1.0, 0.9167, 2.22e-16, 0.9375, 2.22e-16, 0.9375, 0.08333, 0.9167, 0.08333, 0.9167, 0.08333, 0.9375, 0.08333, 0.9375, 0.1667, 0.9167, 0.1667, 0.9167, 0.1667, 0.9375, 0.1667, 0.9375, 0.25, 0.9167, 0.25, 0.9167, 0.25, 0.9375, 0.25, 0.9375, 0.3333, 0.9167, 0.3333, 0.9167, 0.3333, 0.9375, 0.3333, 0.9375, 0.4167, 0.9167, 0.4167, 0.9167, 0.4167, 0.9375, 0.4167, 0.9375, 0.5, 0.9167, 0.5, 0.9375, 0.5, 0.9583, 0.5, 0.9583, 0.5833, 0.9375, 0.5833, 0.9375, 0.5833, 0.9583, 0.5833, 0.9583, 0.6667, 0.9375, 0.6667, 0.9375, 0.6667, 0.9583, 0.6667, 0.9583, 0.75, 0.9375, 0.75, 0.9375, 0.75, 0.9583, 0.75, 0.9583, 0.8333, 0.9375, 0.8333, 0.9375, 0.8333, 0.9583, 0.8333, 0.9583, 0.9167, 0.9375, 0.9167, 0.9375, 0.9167, 0.9583, 0.9167, 0.9583, 1.0, 0.9375, 1.0, 0.9375, 2.22e-16, 0.9583, 2.22e-16, 0.9583, 0.08333, 0.9375, 0.08333, 0.9375, 0.08333, 0.9583, 0.08333, 0.9583, 0.1667, 0.9375, 0.1667, 0.9375, 0.1667, 0.9583, 0.1667, 0.9583, 0.25, 0.9375, 0.25, 0.9375, 0.25, 0.9583, 0.25, 0.9583, 0.3333, 0.9375, 0.3333, 0.9375, 0.3333, 0.9583, 0.3333, 0.9583, 0.4167, 0.9375, 0.4167, 0.9375, 0.4167, 0.9583, 0.4167, 0.9583, 0.5, 0.9375, 0.5, 0.9583, 0.5, 0.9792, 0.5, 0.9792, 0.5833, 0.9583, 0.5833, 0.9583, 0.5833, 0.9792, 0.5833, 0.9792, 0.6667, 0.9583, 0.6667, 0.9583, 0.6667, 0.9792, 0.6667, 0.9792, 0.75, 0.9583, 0.75, 0.9583, 0.75, 0.9792, 0.75, 0.9792, 0.8333, 0.9583, 0.8333, 0.9583, 0.8333, 0.9792, 0.8333, 0.9792, 0.9167, 0.9583, 0.9167, 0.9583, 0.9167, 0.9792, 0.9167, 0.9792, 1.0, 0.9583, 1.0, 0.9583, 2.22e-16, 0.9792, 2.22e-16, 0.9792, 0.08333, 0.9583, 0.08333, 0.9583, 0.08333, 0.9792, 0.08333, 0.9792, 0.1667, 0.9583, 0.1667, 0.9583, 0.1667, 0.9792, 0.1667, 0.9792, 0.25, 0.9583, 0.25, 0.9583, 0.25, 0.9792, 0.25, 0.9792, 0.3333, 0.9583, 0.3333, 0.9583, 0.3333, 0.9792, 0.3333, 0.9792, 0.4167, 0.9583, 0.4167, 0.9583, 0.4167, 0.9792, 0.4167, 0.9792, 0.5, 0.9583, 0.5, 0.9792, 0.5, 1.0, 0.5, 1.0, 0.5833, 0.9792, 0.5833, 0.9792, 0.5833, 1.0, 0.5833, 1.0, 0.6667, 0.9792, 0.6667, 0.9792, 0.6667, 1.0, 0.6667, 1.0, 0.75, 0.9792, 0.75, 0.9792, 0.75, 1.0, 0.75, 1.0, 0.8333, 0.9792, 0.8333, 0.9792, 0.8333, 1.0, 0.8333, 1.0, 0.9167, 0.9792, 0.9167, 0.9792, 0.9167, 1.0, 0.9167, 1.0, 1.0, 0.9792, 1.0, 0.9792, 2.22e-16, 1.0, 2.22e-16, 1.0, 0.08333, 0.9792, 0.08333, 0.9792, 0.08333, 1.0, 0.08333, 1.0, 0.1667, 0.9792, 0.1667, 0.9792, 0.1667, 1.0, 0.1667, 1.0, 0.25, 0.9792, 0.25, 0.9792, 0.25, 1.0, 0.25, 1.0, 0.3333, 0.9792, 0.3333, 0.9792, 0.3333, 1.0, 0.3333, 1.0, 0.4167, 0.9792, 0.4167, 0.9792, 0.4167, 1.0, 0.4167, 1.0, 0.5, 0.9792, 0.5, 8.882e-16, 0.5, 0.02083, 0.5, 0.02083, 0.5833, 8.882e-16, 0.5833, 8.882e-16, 0.5833, 0.02083, 0.5833, 0.02083, 0.6667, 8.882e-16, 0.6667, 8.882e-16, 0.6667, 0.02083, 0.6667, 0.02083, 0.75, 8.882e-16, 0.75, 8.882e-16, 0.75, 0.02083, 0.75, 0.02083, 0.8333, 8.882e-16, 0.8333, 8.882e-16, 0.8333, 0.02083, 0.8333, 0.02083, 0.9167, 8.882e-16, 0.9167, 8.882e-16, 0.9167, 0.02083, 0.9167, 0.02083, 1.0, 8.882e-16, 1.0, 8.882e-16, 2.22e-16, 0.02083, 2.22e-16, 0.02083, 0.08333, 8.882e-16, 0.08333, 8.882e-16, 0.08333, 0.02083, 0.08333, 0.02083, 0.1667, 8.882e-16, 0.1667, 8.882e-16, 0.1667, 0.02083, 0.1667, 0.02083, 0.25, 8.882e-16, 0.25, 8.882e-16, 0.25, 0.02083, 0.25, 0.02083, 0.3333, 8.882e-16, 0.3333, 8.882e-16, 0.3333, 0.02083, 0.3333, 0.02083, 0.4167, 8.882e-16, 0.4167, 8.882e-16, 0.4167, 0.02083, 0.4167, 0.02083, 0.5, 8.882e-16, 0.5, 0.02083, 0.5, 0.04167, 0.5, 0.04167, 0.5833, 0.02083, 0.5833, 0.02083, 0.5833, 0.04167, 0.5833, 0.04167, 0.6667, 0.02083, 0.6667, 0.02083, 0.6667, 0.04167, 0.6667, 0.04167, 0.75, 0.02083, 0.75, 0.02083, 0.75, 0.04167, 0.75, 0.04167, 0.8333, 0.02083, 0.8333, 0.02083, 0.8333, 0.04167, 0.8333, 0.04167, 0.9167, 0.02083, 0.9167, 0.02083, 0.9167, 0.04167, 0.9167, 0.04167, 1.0, 0.02083, 1.0, 0.02083, 2.22e-16, 0.04167, 2.22e-16, 0.04167, 0.08333, 0.02083, 0.08333, 0.02083, 0.08333, 0.04167, 0.08333, 0.04167, 0.1667, 0.02083, 0.1667, 0.02083, 0.1667, 0.04167, 0.1667, 0.04167, 0.25, 0.02083, 0.25, 0.02083, 0.25, 0.04167, 0.25, 0.04167, 0.3333, 0.02083, 0.3333, 0.02083, 0.3333, 0.04167, 0.3333, 0.04167, 0.4167, 0.02083, 0.4167, 0.02083, 0.4167, 0.04167, 0.4167, 0.04167, 0.5, 0.02083, 0.5, 0.04167, 0.5, 0.0625, 0.5, 0.0625, 0.5833, 0.04167, 0.5833, 0.04167, 0.5833, 0.0625, 0.5833, 0.0625, 0.6667, 0.04167, 0.6667, 0.04167, 0.6667, 0.0625, 0.6667, 0.0625, 0.75, 0.04167, 0.75, 0.04167, 0.75, 0.0625, 0.75, 0.0625, 0.8333, 0.04167, 0.8333, 0.04167, 0.8333, 0.0625, 0.8333, 0.0625, 0.9167, 0.04167, 0.9167, 0.04167, 0.9167, 0.0625, 0.9167, 0.0625, 1.0, 0.04167, 1.0, 0.04167, 2.22e-16, 0.0625, 2.22e-16, 0.0625, 0.08333, 0.04167, 0.08333, 0.04167, 0.08333, 0.0625, 0.08333, 0.0625, 0.1667, 0.04167, 0.1667, 0.04167, 0.1667, 0.0625, 0.1667, 0.0625, 0.25, 0.04167, 0.25, 0.04167, 0.25, 0.0625, 0.25, 0.0625, 0.3333, 0.04167, 0.3333, 0.04167, 0.3333, 0.0625, 0.3333, 0.0625, 0.4167, 0.04167, 0.4167, 0.04167, 0.4167, 0.0625, 0.4167, 0.0625, 0.5, 0.04167, 0.5, 0.0625, 0.5, 0.08333, 0.5, 0.08333, 0.5833, 0.0625, 0.5833, 0.0625, 0.5833, 0.08333, 0.5833, 0.08333, 0.6667, 0.0625, 0.6667, 0.0625, 0.6667, 0.08333, 0.6667, 0.08333, 0.75, 0.0625, 0.75, 0.0625, 0.75, 0.08333, 0.75, 0.08333, 0.8333, 0.0625, 0.8333, 0.0625, 0.8333, 0.08333, 0.8333, 0.08333, 0.9167, 0.0625, 0.9167, 0.0625, 0.9167, 0.08333, 0.9167, 0.08333, 1.0, 0.0625, 1.0, 0.0625, 2.22e-16, 0.08333, 2.22e-16, 0.08333, 0.08333, 0.0625, 0.08333, 0.0625, 0.08333, 0.08333, 0.08333, 0.08333, 0.1667, 0.0625, 0.1667, 0.0625, 0.1667, 0.08333, 0.1667, 0.08333, 0.25, 0.0625, 0.25, 0.0625, 0.25, 0.08333, 0.25, 0.08333, 0.3333, 0.0625, 0.3333, 0.0625, 0.3333, 0.08333, 0.3333, 0.08333, 0.4167, 0.0625, 0.4167, 0.0625, 0.4167, 0.08333, 0.4167, 0.08333, 0.5, 0.0625, 0.5, 0.08333, 0.5, 0.1042, 0.5, 0.1042, 0.5833, 0.08333, 0.5833, 0.08333, 0.5833, 0.1042, 0.5833, 0.1042, 0.6667, 0.08333, 0.6667, 0.08333, 0.6667, 0.1042, 0.6667, 0.1042, 0.75, 0.08333, 0.75, 0.08333, 0.75, 0.1042, 0.75, 0.1042, 0.8333, 0.08333, 0.8333, 0.08333, 0.8333, 0.1042, 0.8333, 0.1042, 0.9167, 0.08333, 0.9167, 0.08333, 0.9167, 0.1042, 0.9167, 0.1042, 1.0, 0.08333, 1.0, 0.08333, 2.22e-16, 0.1042, 2.22e-16, 0.1042, 0.08333, 0.08333, 0.08333, 0.08333, 0.08333, 0.1042, 0.08333, 0.1042, 0.1667, 0.08333, 0.1667, 0.08333, 0.1667, 0.1042, 0.1667, 0.1042, 0.25, 0.08333, 0.25, 0.08333, 0.25, 0.1042, 0.25, 0.1042, 0.3333, 0.08333, 0.3333, 0.08333, 0.3333, 0.1042, 0.3333, 0.1042, 0.4167, 0.08333, 0.4167, 0.08333, 0.4167, 0.1042, 0.4167, 0.1042, 0.5, 0.08333, 0.5, 0.1042, 0.5, 0.125, 0.5, 0.125, 0.5833, 0.1042, 0.5833, 0.1042, 0.5833, 0.125, 0.5833, 0.125, 0.6667, 0.1042, 0.6667, 0.1042, 0.6667, 0.125, 0.6667, 0.125, 0.75, 0.1042, 0.75, 0.1042, 0.75, 0.125, 0.75, 0.125, 0.8333, 0.1042, 0.8333, 0.1042, 0.8333, 0.125, 0.8333, 0.125, 0.9167, 0.1042, 0.9167, 0.1042, 0.9167, 0.125, 0.9167, 0.125, 1.0, 0.1042, 1.0, 0.1042, 2.22e-16, 0.125, 2.22e-16, 0.125, 0.08333, 0.1042, 0.08333, 0.1042, 0.08333, 0.125, 0.08333, 0.125, 0.1667, 0.1042, 0.1667, 0.1042, 0.1667, 0.125, 0.1667, 0.125, 0.25, 0.1042, 0.25, 0.1042, 0.25, 0.125, 0.25, 0.125, 0.3333, 0.1042, 0.3333, 0.1042, 0.3333, 0.125, 0.3333, 0.125, 0.4167, 0.1042, 0.4167, 0.1042, 0.4167, 0.125, 0.4167, 0.125, 0.5, 0.1042, 0.5, 0.125, 0.5, 0.1458, 0.5, 0.1458, 0.5833, 0.125, 0.5833, 0.125, 0.5833, 0.1458, 0.5833, 0.1458, 0.6667, 0.125, 0.6667, 0.125, 0.6667, 0.1458, 0.6667, 0.1458, 0.75, 0.125, 0.75, 0.125, 0.75, 0.1458, 0.75, 0.1458, 0.8333, 0.125, 0.8333, 0.125, 0.8333, 0.1458, 0.8333, 0.1458, 0.9167, 0.125, 0.9167, 0.125, 0.9167, 0.1458, 0.9167, 0.1458, 1.0, 0.125, 1.0, 0.125, 2.22e-16, 0.1458, 2.22e-16, 0.1458, 0.08333, 0.125, 0.08333, 0.125, 0.08333, 0.1458, 0.08333, 0.1458, 0.1667, 0.125, 0.1667, 0.125, 0.1667, 0.1458, 0.1667, 0.1458, 0.25, 0.125, 0.25, 0.125, 0.25, 0.1458, 0.25, 0.1458, 0.3333, 0.125, 0.3333, 0.125, 0.3333, 0.1458, 0.3333, 0.1458, 0.4167, 0.125, 0.4167, 0.125, 0.4167, 0.1458, 0.4167, 0.1458, 0.5, 0.125, 0.5, 0.1458, 0.5, 0.1667, 0.5, 0.1667, 0.5833, 0.1458, 0.5833, 0.1458, 0.5833, 0.1667, 0.5833, 0.1667, 0.6667, 0.1458, 0.6667, 0.1458, 0.6667, 0.1667, 0.6667, 0.1667, 0.75, 0.1458, 0.75, 0.1458, 0.75, 0.1667, 0.75, 0.1667, 0.8333, 0.1458, 0.8333, 0.1458, 0.8333, 0.1667, 0.8333, 0.1667, 0.9167, 0.1458, 0.9167, 0.1458, 0.9167, 0.1667, 0.9167, 0.1667, 1.0, 0.1458, 1.0, 0.1458, 2.22e-16, 0.1667, 2.22e-16, 0.1667, 0.08333, 0.1458, 0.08333, 0.1458, 0.08333, 0.1667, 0.08333, 0.1667, 0.1667, 0.1458, 0.1667, 0.1458, 0.1667, 0.1667, 0.1667, 0.1667, 0.25, 0.1458, 0.25, 0.1458, 0.25, 0.1667, 0.25, 0.1667, 0.3333, 0.1458, 0.3333, 0.1458, 0.3333, 0.1667, 0.3333, 0.1667, 0.4167, 0.1458, 0.4167, 0.1458, 0.4167, 0.1667, 0.4167, 0.1667, 0.5, 0.1458, 0.5, 0.1667, 0.5, 0.1875, 0.5, 0.1875, 0.5833, 0.1667, 0.5833, 0.1667, 0.5833, 0.1875, 0.5833, 0.1875, 0.6667, 0.1667, 0.6667, 0.1667, 0.6667, 0.1875, 0.6667, 0.1875, 0.75, 0.1667, 0.75, 0.1667, 0.75, 0.1875, 0.75, 0.1875, 0.8333, 0.1667, 0.8333, 0.1667, 0.8333, 0.1875, 0.8333, 0.1875, 0.9167, 0.1667, 0.9167, 0.1667, 0.9167, 0.1875, 0.9167, 0.1875, 1.0, 0.1667, 1.0, 0.1667, 2.22e-16, 0.1875, 2.22e-16, 0.1875, 0.08333, 0.1667, 0.08333, 0.1667, 0.08333, 0.1875, 0.08333, 0.1875, 0.1667, 0.1667, 0.1667, 0.1667, 0.1667, 0.1875, 0.1667, 0.1875, 0.25, 0.1667, 0.25, 0.1667, 0.25, 0.1875, 0.25, 0.1875, 0.3333, 0.1667, 0.3333, 0.1667, 0.3333, 0.1875, 0.3333, 0.1875, 0.4167, 0.1667, 0.4167, 0.1667, 0.4167, 0.1875, 0.4167, 0.1875, 0.5, 0.1667, 0.5, 0.1875, 0.5, 0.2083, 0.5, 0.2083, 0.5833, 0.1875, 0.5833, 0.1875, 0.5833, 0.2083, 0.5833, 0.2083, 0.6667, 0.1875, 0.6667, 0.1875, 0.6667, 0.2083, 0.6667, 0.2083, 0.75, 0.1875, 0.75, 0.1875, 0.75, 0.2083, 0.75, 0.2083, 0.8333, 0.1875, 0.8333, 0.1875, 0.8333, 0.2083, 0.8333, 0.2083, 0.9167, 0.1875, 0.9167, 0.1875, 0.9167, 0.2083, 0.9167, 0.2083, 1.0, 0.1875, 1.0, 0.1875, 2.22e-16, 0.2083, 2.22e-16, 0.2083, 0.08333, 0.1875, 0.08333, 0.1875, 0.08333, 0.2083, 0.08333, 0.2083, 0.1667, 0.1875, 0.1667, 0.1875, 0.1667, 0.2083, 0.1667, 0.2083, 0.25, 0.1875, 0.25, 0.1875, 0.25, 0.2083, 0.25, 0.2083, 0.3333, 0.1875, 0.3333, 0.1875, 0.3333, 0.2083, 0.3333, 0.2083, 0.4167, 0.1875, 0.4167, 0.1875, 0.4167, 0.2083, 0.4167, 0.2083, 0.5, 0.1875, 0.5, 0.2083, 0.5, 0.2292, 0.5, 0.2292, 0.5833, 0.2083, 0.5833, 0.2083, 0.5833, 0.2292, 0.5833, 0.2292, 0.6667, 0.2083, 0.6667, 0.2083, 0.6667, 0.2292, 0.6667, 0.2292, 0.75, 0.2083, 0.75, 0.2083, 0.75, 0.2292, 0.75, 0.2292, 0.8333, 0.2083, 0.8333, 0.2083, 0.8333, 0.2292, 0.8333, 0.2292, 0.9167, 0.2083, 0.9167, 0.2083, 0.9167, 0.2292, 0.9167, 0.2292, 1.0, 0.2083, 1.0, 0.2083, 2.22e-16, 0.2292, 2.22e-16, 0.2292, 0.08333, 0.2083, 0.08333, 0.2083, 0.08333, 0.2292, 0.08333, 0.2292, 0.1667, 0.2083, 0.1667, 0.2083, 0.1667, 0.2292, 0.1667, 0.2292, 0.25, 0.2083, 0.25, 0.2083, 0.25, 0.2292, 0.25, 0.2292, 0.3333, 0.2083, 0.3333, 0.2083, 0.3333, 0.2292, 0.3333, 0.2292, 0.4167, 0.2083, 0.4167, 0.2083, 0.4167, 0.2292, 0.4167, 0.2292, 0.5, 0.2083, 0.5, 0.2292, 0.5, 0.25, 0.5, 0.25, 0.5833, 0.2292, 0.5833, 0.2292, 0.5833, 0.25, 0.5833, 0.25, 0.6667, 0.2292, 0.6667, 0.2292, 0.6667, 0.25, 0.6667, 0.25, 0.75, 0.2292, 0.75, 0.2292, 0.75, 0.25, 0.75, 0.25, 0.8333, 0.2292, 0.8333, 0.2292, 0.8333, 0.25, 0.8333, 0.25, 0.9167, 0.2292, 0.9167, 0.2292, 0.9167, 0.25, 0.9167, 0.25, 1.0, 0.2292, 1.0, 0.2292, 2.22e-16, 0.25, 2.22e-16, 0.25, 0.08333, 0.2292, 0.08333, 0.2292, 0.08333, 0.25, 0.08333, 0.25, 0.1667, 0.2292, 0.1667, 0.2292, 0.1667, 0.25, 0.1667, 0.25, 0.25, 0.2292, 0.25, 0.2292, 0.25, 0.25, 0.25, 0.25, 0.3333, 0.2292, 0.3333, 0.2292, 0.3333, 0.25, 0.3333, 0.25, 0.4167, 0.2292, 0.4167, 0.2292, 0.4167, 0.25, 0.4167, 0.25, 0.5, 0.2292, 0.5, 0.2604, 0.5, 0.2708, 0.5, 0.2708, 0.5833, 0.2604, 0.5833, 0.2604, 0.5833, 0.2708, 0.5833, 0.2708, 0.6667, 0.2604, 0.6667, 0.2604, 0.6667, 0.2708, 0.6667, 0.2708, 0.75, 0.2604, 0.75, 0.2604, 0.75, 0.2708, 0.75, 0.2708, 0.8333, 0.2604, 0.8333, 0.2604, 0.8333, 0.2708, 0.8333, 0.2708, 0.9167, 0.2604, 0.9167, 0.2604, 0.9167, 0.2708, 0.9167, 0.2708, 1.0, 0.2604, 1.0, 0.2604, 2.22e-16, 0.2708, 2.22e-16, 0.2708, 0.08333, 0.2604, 0.08333, 0.2604, 0.08333, 0.2708, 0.08333, 0.2708, 0.1667, 0.2604, 0.1667, 0.2604, 0.1667, 0.2708, 0.1667, 0.2708, 0.25, 0.2604, 0.25, 0.2604, 0.25, 0.2708, 0.25, 0.2708, 0.3333, 0.2604, 0.3333, 0.2604, 0.3333, 0.2708, 0.3333, 0.2708, 0.4167, 0.2604, 0.4167, 0.2604, 0.4167, 0.2708, 0.4167, 0.2708, 0.5, 0.2604, 0.5, 0.7292, 0.4167, 0.7396, 0.4167, 0.7396, 0.5, 0.7292, 0.5, 0.7292, 0.3333, 0.7396, 0.3333, 0.7396, 0.4167, 0.7292, 0.4167, 0.7292, 0.25, 0.7396, 0.25, 0.7396, 0.3333, 0.7292, 0.3333, 0.7292, 0.1667, 0.7396, 0.1667, 0.7396, 0.25, 0.7292, 0.25, 0.7292, 0.08333, 0.7396, 0.08333, 0.7396, 0.1667, 0.7292, 0.1667, 0.7292, 2.22e-16, 0.7396, 2.22e-16, 0.7396, 0.08333, 0.7292, 0.08333, 0.7292, 0.9167, 0.7396, 0.9167, 0.7396, 1.0, 0.7292, 1.0, 0.7292, 0.8333, 0.7396, 0.8333, 0.7396, 0.9167, 0.7292, 0.9167, 0.7292, 0.75, 0.7396, 0.75, 0.7396, 0.8333, 0.7292, 0.8333, 0.7292, 0.6667, 0.7396, 0.6667, 0.7396, 0.75, 0.7292, 0.75, 0.7292, 0.5833, 0.7396, 0.5833, 0.7396, 0.6667, 0.7292, 0.6667, 0.7292, 0.5, 0.7396, 0.5, 0.7396, 0.5833, 0.7292, 0.5833, 0.25, 0.4167, 0.2604, 0.4167, 0.2604, 0.5, 0.25, 0.5, 0.25, 0.3333, 0.2604, 0.3333, 0.2604, 0.4167, 0.25, 0.4167, 0.25, 0.25, 0.2604, 0.25, 0.2604, 0.3333, 0.25, 0.3333, 0.25, 0.1667, 0.2604, 0.1667, 0.2604, 0.25, 0.25, 0.25, 0.25, 0.08333, 0.2604, 0.08333, 0.2604, 0.1667, 0.25, 0.1667, 0.25, 2.22e-16, 0.2604, 2.22e-16, 0.2604, 0.08333, 0.25, 0.08333, 0.25, 0.9167, 0.2604, 0.9167, 0.2604, 1.0, 0.25, 1.0, 0.25, 0.8333, 0.2604, 0.8333, 0.2604, 0.9167, 0.25, 0.9167, 0.25, 0.75, 0.2604, 0.75, 0.2604, 0.8333, 0.25, 0.8333, 0.25, 0.6667, 0.2604, 0.6667, 0.2604, 0.75, 0.25, 0.75, 0.25, 0.5833, 0.2604, 0.5833, 0.2604, 0.6667, 0.25, 0.6667, 0.25, 0.5, 0.2604, 0.5, 0.2604, 0.5833, 0.25, 0.5833, 0.9688, 0.5, 0.9688, 0.9898, 0.9375, 0.9898, 0.9375, 0.5, 0.03125, 0.5, 0.03125, 0.9898, 0.0, 0.9898, 0.0, 0.5, 0.9062, 0.5, 0.9062, 0.9898, 0.875, 0.9898, 0.875, 0.5, 0.875, 0.5, 0.875, 0.9898, 0.8438, 0.9898, 0.8438, 0.5, 0.8438, 0.5, 0.8438, 0.9898, 0.8125, 0.9898, 0.8125, 0.5, 0.8125, 0.5, 0.8125, 0.9898, 0.7812, 0.9898, 0.7812, 0.5, 0.7812, 0.5, 0.7812, 0.9898, 0.75, 0.9898, 0.75, 0.5, 0.75, 0.5, 0.75, 0.9898, 0.7188, 0.9898, 0.7188, 0.5, 0.7188, 0.5, 0.7188, 0.9898, 0.6875, 0.9898, 0.6875, 0.5, 0.6875, 0.5, 0.6875, 0.9898, 0.6563, 0.9898, 0.6562, 0.5, 0.6562, 0.5, 0.6562, 0.9898, 0.625, 0.9898, 0.625, 0.5, 0.625, 0.5, 0.625, 0.9898, 0.5938, 0.9898, 0.5938, 0.5, 0.5938, 0.5, 0.5938, 0.9898, 0.5625, 0.9898, 0.5625, 0.5, 0.5625, 0.5, 0.5625, 0.9898, 0.5313, 0.9898, 0.5312, 0.5, 0.5312, 0.5, 0.5312, 0.9898, 0.5, 0.9898, 0.5, 0.5, 0.5, 0.5, 0.5, 0.9898, 0.4688, 0.9898, 0.4688, 0.5, 0.4688, 0.5, 0.4688, 0.9898, 0.4375, 0.9898, 0.4375, 0.5, 0.4375, 0.5, 0.4375, 0.9898, 0.4063, 0.9898, 0.4062, 0.5, 0.4062, 0.5, 0.4062, 0.9898, 0.375, 0.9898, 0.375, 0.5, 0.375, 0.5, 0.375, 0.9898, 0.3438, 0.9898, 0.3438, 0.5, 0.3438, 0.5, 0.3438, 0.9898, 0.3125, 0.9898, 0.3125, 0.5, 0.3125, 0.5, 0.3125, 0.9898, 0.2812, 0.9898, 0.2812, 0.5, 0.2812, 0.5, 0.2812, 0.9898, 0.25, 0.9898, 0.25, 0.5, 0.25, 0.5, 0.25, 0.9898, 0.2188, 0.9898, 0.2188, 0.5, 0.2188, 0.5, 0.2188, 0.9898, 0.1875, 0.9898, 0.1875, 0.5, 0.1875, 0.5, 0.1875, 0.9898, 0.1562, 0.9898, 0.1562, 0.5, 0.1562, 0.5, 0.1562, 0.9898, 0.125, 0.9898, 0.125, 0.5, 0.125, 0.5, 0.125, 0.9898, 0.09375, 0.9898, 0.09375, 0.5, 0.09375, 0.5, 0.09375, 0.9898, 0.0625, 0.9898, 0.0625, 0.5, 0.0625, 0.5, 0.0625, 0.9898, 0.03125, 0.9898, 0.03125, 0.5, 0.1707, 0.4415, 0.1349, 0.4223, 0.1349, 0.4223, 0.1707, 0.4415, 0.9375, 0.5, 0.9375, 0.9898, 0.9062, 0.9898, 0.9062, 0.5, 0.75, 0.49, 0.7968, 0.4854, 0.8418, 0.4717, 0.8833, 0.4496, 0.9197, 0.4197, 0.9496, 0.3833, 0.9717, 0.3418, 0.9854, 0.2968, 0.99, 0.25, 0.9854, 0.2032, 0.9717, 0.1582, 0.9496, 0.1167, 0.9197, 0.08029, 0.8833, 0.05045, 0.8418, 0.02827, 0.7968, 0.01461, 0.75, 0.01, 0.7032, 0.01461, 0.6582, 0.02827, 0.6167, 0.05045, 0.5803, 0.08029, 0.5504, 0.1167, 0.5283, 0.1582, 0.5146, 0.2032, 0.51, 0.25, 0.5146, 0.2968, 0.5283, 0.3418, 0.5504, 0.3833, 0.5803, 0.4197, 0.6167, 0.4496, 0.6582, 0.4717, 0.7032, 0.4854, 0.25, 0.4572, 0.2096, 0.4533, 0.2096, 0.4533, 0.25, 0.4572, 0.3651, 0.4223, 0.3293, 0.4415, 0.3293, 0.4415, 0.3651, 0.4223, 0.3965, 0.3965, 0.3651, 0.4223, 0.3651, 0.4223, 0.3965, 0.3965, 0.4223, 0.3651, 0.3965, 0.3965, 0.3965, 0.3965, 0.4223, 0.3651, 0.4415, 0.3293, 0.4223, 0.3651, 0.4223, 0.3651, 0.4415, 0.3293, 0.4533, 0.2904, 0.4415, 0.3293, 0.4415, 0.3293, 0.4533, 0.2904, 0.4572, 0.25, 0.4533, 0.2904, 0.4533, 0.2904, 0.4572, 0.25, 0.4533, 0.2096, 0.4572, 0.25, 0.4572, 0.25, 0.4533, 0.2096, 0.4415, 0.1707, 0.4533, 0.2096, 0.4533, 0.2096, 0.4415, 0.1707, 0.4223, 0.1349, 0.4415, 0.1707, 0.4415, 0.1707, 0.4223, 0.1349, 0.3965, 0.1035, 0.4223, 0.1349, 0.4223, 0.1349, 0.3965, 0.1035, 0.3651, 0.07769, 0.3965, 0.1035, 0.3965, 0.1035, 0.3651, 0.07769, 0.3293, 0.05854, 0.3651, 0.07769, 0.3651, 0.07769, 0.3293, 0.05854, 0.2904, 0.04674, 0.3293, 0.05854, 0.3293, 0.05854, 0.2904, 0.04674, 0.25, 0.04276, 0.2904, 0.04674, 0.2904, 0.04674, 0.25, 0.04276, 0.2096, 0.04674, 0.25, 0.04276, 0.25, 0.04276, 0.2096, 0.04674, 0.1707, 0.05854, 0.2096, 0.04674, 0.2096, 0.04674, 0.1707, 0.05854, 0.1349, 0.07769, 0.1707, 0.05854, 0.1707, 0.05854, 0.1349, 0.07769, 0.1035, 0.1035, 0.1349, 0.07769, 0.1349, 0.07769, 0.1035, 0.1035, 0.07769, 0.1349, 0.1035, 0.1035, 0.1035, 0.1035, 0.07769, 0.1349, 0.05854, 0.1707, 0.07769, 0.1349, 0.07769, 0.1349, 0.05854, 0.1707, 0.04674, 0.2096, 0.05854, 0.1707, 0.05854, 0.1707, 0.04674, 0.2096, 0.04276, 0.25, 0.04674, 0.2096, 0.04674, 0.2096, 0.04276, 0.25, 0.04674, 0.2904, 0.04276, 0.25, 0.04276, 0.25, 0.04674, 0.2904, 0.05854, 0.3293, 0.04674, 0.2904, 0.04674, 0.2904, 0.05854, 0.3293, 0.07769, 0.3651, 0.05854, 0.3293, 0.05854, 0.3293, 0.07769, 0.3651, 0.1035, 0.3965, 0.07769, 0.3651, 0.07769, 0.3651, 0.1035, 0.3965, 0.1042, 0.4113, 0.1202, 0.4245, 0.1143, 0.4334, 0.0966, 0.4189, 0.1349, 0.4223, 0.1035, 0.3965, 0.1035, 0.3965, 0.1349, 0.4223, 0.2096, 0.4533, 0.1707, 0.4415, 0.1707, 0.4415, 0.2096, 0.4533, 1.0, 0.5, 1.0, 0.9898, 0.9688, 0.9898, 0.9688, 0.5, 0.3293, 0.4415, 0.2904, 0.4533, 0.2904, 0.4533, 0.3293, 0.4415, 0.2904, 0.4533, 0.25, 0.4572, 0.2096, 0.4533, 0.1707, 0.4415, 0.1349, 0.4223, 0.1035, 0.3965, 0.07769, 0.3651, 0.05854, 0.3293, 0.04674, 0.2904, 0.04276, 0.25, 0.04674, 0.2096, 0.05854, 0.1707, 0.07769, 0.1349, 0.1035, 0.1035, 0.1349, 0.07769, 0.1707, 0.05854, 0.2096, 0.04674, 0.25, 0.04276, 0.2904, 0.04674, 0.3293, 0.05854, 0.3651, 0.07769, 0.3965, 0.1035, 0.4223, 0.1349, 0.4415, 0.1707, 0.4533, 0.2096, 0.4572, 0.25, 0.4533, 0.2904, 0.4415, 0.3293, 0.4223, 0.3651, 0.3965, 0.3965, 0.3651, 0.4223, 0.3293, 0.4415, 0.2816, 0.03486, 0.261, 0.03282, 0.261, 0.0221, 0.2837, 0.02434, 0.3432, 0.4464, 0.3615, 0.4367, 0.3675, 0.4456, 0.3473, 0.4564, 0.1385, 0.4367, 0.1568, 0.4464, 0.1527, 0.4564, 0.1325, 0.4456, 0.239, 0.03282, 0.2184, 0.03486, 0.2163, 0.02434, 0.239, 0.0221, 0.3798, 0.4245, 0.3958, 0.4113, 0.4034, 0.4189, 0.3857, 0.4334, 0.177, 0.4548, 0.1969, 0.4609, 0.1948, 0.4714, 0.1729, 0.4647, 0.1969, 0.03914, 0.177, 0.04516, 0.1729, 0.03525, 0.1948, 0.02862, 0.4113, 0.3958, 0.4245, 0.3798, 0.4334, 0.3857, 0.4189, 0.4034, 0.2184, 0.4651, 0.239, 0.4672, 0.239, 0.4779, 0.2163, 0.4757, 0.1568, 0.05355, 0.1385, 0.06333, 0.1325, 0.05441, 0.1527, 0.04364, 0.4367, 0.3615, 0.4464, 0.3432, 0.4564, 0.3473, 0.4456, 0.3675, 0.1202, 0.07552, 0.1042, 0.08868, 0.0966, 0.0811, 0.1143, 0.0666, 0.4548, 0.323, 0.4609, 0.3031, 0.4714, 0.3052, 0.4647, 0.3271, 0.08868, 0.1042, 0.07552, 0.1202, 0.0666, 0.1143, 0.0811, 0.0966, 0.4651, 0.2816, 0.4672, 0.261, 0.4779, 0.261, 0.4757, 0.2837, 0.06333, 0.1385, 0.05355, 0.1568, 0.04364, 0.1527, 0.05441, 0.1325, 0.4672, 0.239, 0.4651, 0.2184, 0.4757, 0.2163, 0.4779, 0.239, 0.04516, 0.177, 0.03914, 0.1969, 0.02862, 0.1948, 0.03525, 0.1729, 0.4609, 0.1969, 0.4548, 0.177, 0.4647, 0.1729, 0.4714, 0.1948, 0.03486, 0.2184, 0.03282, 0.239, 0.0221, 0.239, 0.02434, 0.2163, 0.4464, 0.1568, 0.4367, 0.1385, 0.4456, 0.1325, 0.4564, 0.1527, 0.03282, 0.261, 0.03486, 0.2816, 0.02434, 0.2837, 0.0221, 0.261, 0.4245, 0.1202, 0.4113, 0.1042, 0.4189, 0.0966, 0.4334, 0.1143, 0.03914, 0.3031, 0.04516, 0.323, 0.03525, 0.3271, 0.02862, 0.3052, 0.3958, 0.08868, 0.3798, 0.07552, 0.3857, 0.0666, 0.4034, 0.0811, 0.05355, 0.3432, 0.06333, 0.3615, 0.05441, 0.3675, 0.04364, 0.3473, 0.3615, 0.06333, 0.3432, 0.05355, 0.3473, 0.04364, 0.3675, 0.05441, 0.261, 0.4672, 0.2816, 0.4651, 0.2837, 0.4757, 0.261, 0.4779, 0.07552, 0.3798, 0.08868, 0.3958, 0.0811, 0.4034, 0.0666, 0.3857, 0.323, 0.04516, 0.3031, 0.03914, 0.3052, 0.02862, 0.3271, 0.03525, 0.3031, 0.4609, 0.323, 0.4548, 0.3271, 0.4647, 0.3052, 0.4714, 0.261, 0.4672, 0.239, 0.4672, 0.25, 0.4572, 0.2904, 0.4533, 0.3031, 0.4609, 0.2816, 0.4651, 0.3293, 0.4415, 0.3432, 0.4464, 0.323, 0.4548, 0.3651, 0.4223, 0.3798, 0.4245, 0.3615, 0.4367, 0.3965, 0.3965, 0.4113, 0.3958, 0.3958, 0.4113, 0.4223, 0.3651, 0.4367, 0.3615, 0.4245, 0.3798, 0.4415, 0.3293, 0.4548, 0.323, 0.4464, 0.3432, 0.4533, 0.2904, 0.4651, 0.2816, 0.4609, 0.3031, 0.4572, 0.25, 0.4672, 0.239, 0.4672, 0.261, 0.4533, 0.2096, 0.4609, 0.1969, 0.4651, 0.2184, 0.4415, 0.1707, 0.4464, 0.1568, 0.4548, 0.177, 0.4223, 0.1349, 0.4245, 0.1202, 0.4367, 0.1385, 0.3965, 0.1035, 0.3958, 0.08868, 0.4113, 0.1042, 0.3651, 0.07769, 0.3615, 0.06333, 0.3798, 0.07552, 0.3293, 0.05854, 0.323, 0.04516, 0.3432, 0.05355, 0.2904, 0.04674, 0.2816, 0.03486, 0.3031, 0.03914, 0.25, 0.04276, 0.239, 0.03282, 0.261, 0.03282, 0.2096, 0.04674, 0.1969, 0.03914, 0.2184, 0.03486, 0.1707, 0.05854, 0.1568, 0.05355, 0.177, 0.04516, 0.1349, 0.07769, 0.1202, 0.07552, 0.1385, 0.06333, 0.1035, 0.1035, 0.08868, 0.1042, 0.1042, 0.08868, 0.07769, 0.1349, 0.06333, 0.1385, 0.07552, 0.1202, 0.05854, 0.1707, 0.04516, 0.177, 0.05355, 0.1568, 0.04674, 0.2096, 0.03486, 0.2184, 0.03914, 0.1969, 0.04276, 0.25, 0.03282, 0.261, 0.03282, 0.239, 0.04674, 0.2904, 0.03914, 0.3031, 0.03486, 0.2816, 0.05854, 0.3293, 0.05355, 0.3432, 0.04516, 0.323, 0.07769, 0.3651, 0.07552, 0.3798, 0.06333, 0.3615, 0.1035, 0.3965, 0.1042, 0.4113, 0.08868, 0.3958, 0.1349, 0.4223, 0.1385, 0.4367, 0.1202, 0.4245, 0.1707, 0.4415, 0.177, 0.4548, 0.1568, 0.4464, 0.2096, 0.4533, 0.2184, 0.4651, 0.1969, 0.4609, 0.9768, 1.0, 0.9688, 1.0, 0.9688, 0.9898, 0.0, 1.0, 0.0, 0.9898, 0.008036, 1.0, 0.9455, 1.0, 0.9375, 1.0, 0.9375, 0.9898, 0.9143, 1.0, 0.9062, 1.0, 0.9062, 0.9898, 0.883, 1.0, 0.875, 1.0, 0.875, 0.9898, 0.8518, 1.0, 0.8438, 1.0, 0.8438, 0.9898, 0.8205, 1.0, 0.8125, 1.0, 0.8125, 0.9898, 0.7893, 1.0, 0.7812, 1.0, 0.7812, 0.9898, 0.758, 1.0, 0.75, 1.0, 0.75, 0.9898, 0.7268, 1.0, 0.7188, 1.0, 0.7188, 0.9898, 0.6955, 1.0, 0.6875, 1.0, 0.6875, 0.9898, 0.6643, 1.0, 0.6562, 1.0, 0.6563, 0.9898, 0.633, 1.0, 0.625, 1.0, 0.625, 0.9898, 0.6018, 1.0, 0.5938, 1.0, 0.5938, 0.9898, 0.5705, 1.0, 0.5625, 1.0, 0.5625, 0.9898, 0.5393, 1.0, 0.5312, 1.0, 0.5313, 0.9898, 0.5, 1.0, 0.492, 1.0, 0.5, 0.9898, 0.4688, 1.0, 0.4607, 1.0, 0.4688, 0.9898, 0.4375, 1.0, 0.4295, 1.0, 0.4375, 0.9898, 0.4062, 1.0, 0.3982, 1.0, 0.4062, 0.9898, 0.375, 1.0, 0.367, 1.0, 0.375, 0.9898, 0.3438, 1.0, 0.3357, 1.0, 0.3438, 0.9898, 0.3125, 1.0, 0.3045, 1.0, 0.3125, 0.9898, 0.2812, 1.0, 0.2732, 1.0, 0.2812, 0.9898, 0.25, 1.0, 0.242, 1.0, 0.25, 0.9898, 0.2188, 1.0, 0.2107, 1.0, 0.2188, 0.9898, 0.1875, 1.0, 0.1795, 1.0, 0.1875, 0.9898, 0.1562, 1.0, 0.1482, 1.0, 0.1562, 0.9898, 0.125, 1.0, 0.117, 1.0, 0.125, 0.9898, 0.09375, 1.0, 0.08571, 1.0, 0.09375, 0.9898, 0.0625, 1.0, 0.05446, 1.0, 0.0625, 0.9898, 0.03125, 1.0, 0.02321, 1.0, 0.03125, 0.9898, 0.9688, 0.9898, 1.0, 0.9898, 0.992, 1.0, 0.9768, 1.0, 0.9375, 0.9898, 0.9688, 0.9898, 0.9607, 1.0, 0.9455, 1.0, 0.9062, 0.9898, 0.9375, 0.9898, 0.9295, 1.0, 0.9143, 1.0, 0.875, 0.9898, 0.9062, 0.9898, 0.8982, 1.0, 0.883, 1.0, 0.8438, 0.9898, 0.875, 0.9898, 0.867, 1.0, 0.8518, 1.0, 0.8125, 0.9898, 0.8438, 0.9898, 0.8357, 1.0, 0.8205, 1.0, 0.7812, 0.9898, 0.8125, 0.9898, 0.8045, 1.0, 0.7893, 1.0, 0.75, 0.9898, 0.7812, 0.9898, 0.7732, 1.0, 0.758, 1.0, 0.7188, 0.9898, 0.75, 0.9898, 0.742, 1.0, 0.7268, 1.0, 0.6875, 0.9898, 0.7188, 0.9898, 0.7107, 1.0, 0.6955, 1.0, 0.6563, 0.9898, 0.6875, 0.9898, 0.6795, 1.0, 0.6643, 1.0, 0.625, 0.9898, 0.6562, 0.9898, 0.6482, 1.0, 0.633, 1.0, 0.5938, 0.9898, 0.625, 0.9898, 0.617, 1.0, 0.6018, 1.0, 0.5625, 0.9898, 0.5938, 0.9898, 0.5857, 1.0, 0.5705, 1.0, 0.5313, 0.9898, 0.5625, 0.9898, 0.5545, 1.0, 0.5393, 1.0, 0.5, 0.9898, 0.5312, 0.9898, 0.5232, 1.0, 0.508, 1.0, 0.4688, 0.9898, 0.5, 0.9898, 0.492, 1.0, 0.4768, 1.0, 0.4375, 0.9898, 0.4688, 0.9898, 0.4607, 1.0, 0.4455, 1.0, 0.4063, 0.9898, 0.4375, 0.9898, 0.4295, 1.0, 0.4143, 1.0, 0.375, 0.9898, 0.4062, 0.9898, 0.3982, 1.0, 0.383, 1.0, 0.3438, 0.9898, 0.375, 0.9898, 0.367, 1.0, 0.3518, 1.0, 0.3125, 0.9898, 0.3438, 0.9898, 0.3357, 1.0, 0.3205, 1.0, 0.2812, 0.9898, 0.3125, 0.9898, 0.3045, 1.0, 0.2893, 1.0, 0.25, 0.9898, 0.2812, 0.9898, 0.2732, 1.0, 0.258, 1.0, 0.2188, 0.9898, 0.25, 0.9898, 0.242, 1.0, 0.2268, 1.0, 0.1875, 0.9898, 0.2188, 0.9898, 0.2107, 1.0, 0.1955, 1.0, 0.1562, 0.9898, 0.1875, 0.9898, 0.1795, 1.0, 0.1643, 1.0, 0.125, 0.9898, 0.1562, 0.9898, 0.1482, 1.0, 0.133, 1.0, 0.09375, 0.9898, 0.125, 0.9898, 0.117, 1.0, 0.1018, 1.0, 0.0625, 0.9898, 0.09375, 0.9898, 0.08571, 1.0, 0.07054, 1.0, 0.03125, 0.9898, 0.0625, 0.9898, 0.05446, 1.0, 0.03929, 1.0, 0.0, 0.9898, 0.03125, 0.9898, 0.02321, 1.0, 0.008036, 1.0, 0.2816, 0.4651, 0.261, 0.4672, 0.25, 0.4572, 0.2904, 0.4533, 0.323, 0.4548, 0.3031, 0.4609, 0.2904, 0.4533, 0.3293, 0.4415, 0.3615, 0.4367, 0.3432, 0.4464, 0.3293, 0.4415, 0.3651, 0.4223, 0.3958, 0.4113, 0.3798, 0.4245, 0.3651, 0.4223, 0.3965, 0.3965, 0.4245, 0.3798, 0.4113, 0.3958, 0.3965, 0.3965, 0.4223, 0.3651, 0.4464, 0.3432, 0.4367, 0.3615, 0.4223, 0.3651, 0.4415, 0.3293, 0.4609, 0.3031, 0.4548, 0.323, 0.4415, 0.3293, 0.4533, 0.2904, 0.4672, 0.261, 0.4651, 0.2816, 0.4533, 0.2904, 0.4572, 0.25, 0.4651, 0.2184, 0.4672, 0.239, 0.4572, 0.25, 0.4533, 0.2096, 0.4548, 0.177, 0.4609, 0.1969, 0.4533, 0.2096, 0.4415, 0.1707, 0.4367, 0.1385, 0.4464, 0.1568, 0.4415, 0.1707, 0.4223, 0.1349, 0.4113, 0.1042, 0.4245, 0.1202, 0.4223, 0.1349, 0.3965, 0.1035, 0.3798, 0.07552, 0.3958, 0.08868, 0.3965, 0.1035, 0.3651, 0.07769, 0.3432, 0.05355, 0.3615, 0.06333, 0.3651, 0.07769, 0.3293, 0.05854, 0.3031, 0.03914, 0.323, 0.04516, 0.3293, 0.05854, 0.2904, 0.04674, 0.261, 0.03282, 0.2816, 0.03486, 0.2904, 0.04674, 0.25, 0.04276, 0.2184, 0.03486, 0.239, 0.03282, 0.25, 0.04276, 0.2096, 0.04674, 0.177, 0.04516, 0.1969, 0.03914, 0.2096, 0.04674, 0.1707, 0.05854, 0.1385, 0.06333, 0.1568, 0.05355, 0.1707, 0.05854, 0.1349, 0.07769, 0.1042, 0.08868, 0.1202, 0.07552, 0.1349, 0.07769, 0.1035, 0.1035, 0.07552, 0.1202, 0.08868, 0.1042, 0.1035, 0.1035, 0.07769, 0.1349, 0.05355, 0.1568, 0.06333, 0.1385, 0.07769, 0.1349, 0.05854, 0.1707, 0.03914, 0.1969, 0.04516, 0.177, 0.05854, 0.1707, 0.04674, 0.2096, 0.03282, 0.239, 0.03486, 0.2184, 0.04674, 0.2096, 0.04276, 0.25, 0.03486, 0.2816, 0.03282, 0.261, 0.04276, 0.25, 0.04674, 0.2904, 0.04516, 0.323, 0.03914, 0.3031, 0.04674, 0.2904, 0.05854, 0.3293, 0.06333, 0.3615, 0.05355, 0.3432, 0.05854, 0.3293, 0.07769, 0.3651, 0.08868, 0.3958, 0.07552, 0.3798, 0.07769, 0.3651, 0.1035, 0.3965, 0.1202, 0.4245, 0.1042, 0.4113, 0.1035, 0.3965, 0.1349, 0.4223, 0.1568, 0.4464, 0.1385, 0.4367, 0.1349, 0.4223, 0.1707, 0.4415, 0.1969, 0.4609, 0.177, 0.4548, 0.1707, 0.4415, 0.2096, 0.4533, 0.239, 0.4672, 0.2184, 0.4651, 0.2096, 0.4533, 0.25, 0.4572, 0.239, 0.4779, 0.239, 0.4672, 0.261, 0.4672, 0.261, 0.4779, 0.3031, 0.4609, 0.3052, 0.4714, 0.2837, 0.4757, 0.2816, 0.4651, 0.3432, 0.4464, 0.3473, 0.4564, 0.3271, 0.4647, 0.323, 0.4548, 0.3798, 0.4245, 0.3857, 0.4334, 0.3675, 0.4456, 0.3615, 0.4367, 0.4113, 0.3958, 0.4189, 0.4034, 0.4034, 0.4189, 0.3958, 0.4113, 0.4367, 0.3615, 0.4456, 0.3675, 0.4334, 0.3857, 0.4245, 0.3798, 0.4548, 0.323, 0.4647, 0.3271, 0.4564, 0.3473, 0.4464, 0.3432, 0.4651, 0.2816, 0.4757, 0.2837, 0.4714, 0.3052, 0.4609, 0.3031, 0.4672, 0.239, 0.4779, 0.239, 0.4779, 0.261, 0.4672, 0.261, 0.4609, 0.1969, 0.4714, 0.1948, 0.4757, 0.2163, 0.4651, 0.2184, 0.4464, 0.1568, 0.4564, 0.1527, 0.4647, 0.1729, 0.4548, 0.177, 0.4245, 0.1202, 0.4334, 0.1143, 0.4456, 0.1325, 0.4367, 0.1385, 0.3958, 0.08868, 0.4034, 0.0811, 0.4189, 0.0966, 0.4113, 0.1042, 0.3615, 0.06333, 0.3675, 0.05441, 0.3857, 0.0666, 0.3798, 0.07552, 0.323, 0.04516, 0.3271, 0.03525, 0.3473, 0.04364, 0.3432, 0.05355, 0.2816, 0.03486, 0.2837, 0.02434, 0.3052, 0.02862, 0.3031, 0.03914, 0.239, 0.03282, 0.239, 0.0221, 0.261, 0.0221, 0.261, 0.03282, 0.1969, 0.03914, 0.1948, 0.02862, 0.2163, 0.02434, 0.2184, 0.03486, 0.1568, 0.05355, 0.1527, 0.04364, 0.1729, 0.03525, 0.177, 0.04516, 0.1202, 0.07552, 0.1143, 0.0666, 0.1325, 0.05441, 0.1385, 0.06333, 0.08868, 0.1042, 0.0811, 0.0966, 0.0966, 0.0811, 0.1042, 0.08868, 0.06333, 0.1385, 0.05441, 0.1325, 0.0666, 0.1143, 0.07552, 0.1202, 0.04516, 0.177, 0.03525, 0.1729, 0.04364, 0.1527, 0.05355, 0.1568, 0.03486, 0.2184, 0.02434, 0.2163, 0.02862, 0.1948, 0.03914, 0.1969, 0.03282, 0.261, 0.0221, 0.261, 0.0221, 0.239, 0.03282, 0.239, 0.03914, 0.3031, 0.02862, 0.3052, 0.02434, 0.2837, 0.03486, 0.2816, 0.05355, 0.3432, 0.04364, 0.3473, 0.03525, 0.3271, 0.04516, 0.323, 0.07552, 0.3798, 0.0666, 0.3857, 0.05441, 0.3675, 0.06333, 0.3615, 0.1042, 0.4113, 0.0966, 0.4189, 0.0811, 0.4034, 0.08868, 0.3958, 0.1385, 0.4367, 0.1325, 0.4456, 0.1143, 0.4334, 0.1202, 0.4245, 0.177, 0.4548, 0.1729, 0.4647, 0.1527, 0.4564, 0.1568, 0.4464, 0.2184, 0.4651, 0.2163, 0.4757, 0.1948, 0.4714, 0.1969, 0.4609, 0.2904, 0.4533, 0.25, 0.4572, 0.25, 0.4572, 0.2904, 0.4533])
me_torus.update()

# ---- objects
ob_mug_rigid = bpy.data.objects.new('mug-rigid', me_torus)

# ---- transforms, parenting, visibility, modifiers, constraints
ob_mug_rigid.location = (0.0, 0.0, 0.0)
ob_mug_rigid.rotation_euler = (1.571, -0.0, 0.0)

# ---- collection membership
col_collection.objects.link(ob_mug_rigid)

# ---- scene / render settings (as saved in the file)
scene.frame_start = 1; scene.frame_end = 250; scene.frame_set(1)
scene.render.engine = 'BLENDER_EEVEE_NEXT'
bpy.context.view_layer.update()

# ---- added for rendering (the .blend has no active camera and no usable light): camera, sun
cam_auto = bpy.data.cameras.new('AutoCamera')
cam_auto.lens = 50.0
cam_auto.sensor_width = 36.0
cam_auto.clip_end = 1000.0
ob_auto_camera = bpy.data.objects.new('AutoCamera', cam_auto)
scene.collection.objects.link(ob_auto_camera)
ob_auto_camera.location = (1.19577, -1.27691, 0.851274)
ob_auto_camera.rotation_euler = (1.09748, -7.21219e-08, 0.694738)
scene.camera = ob_auto_camera
light_auto_sun = bpy.data.lights.new('AutoSun', 'SUN')
light_auto_sun.energy = 3.0
light_auto_sun.angle = 0.0523599
ob_auto_sun = bpy.data.objects.new('AutoSun', light_auto_sun)
scene.collection.objects.link(ob_auto_sun)
ob_auto_sun.rotation_euler = (0.872665, 0.174533, 0.523599)
bpy.context.view_layer.update()
